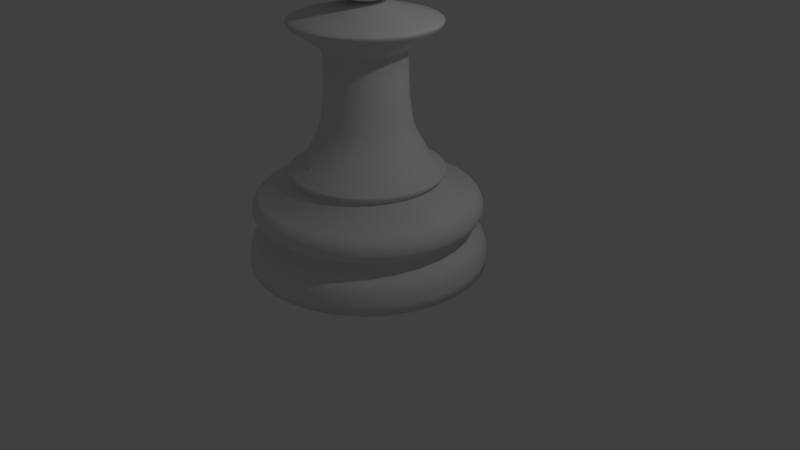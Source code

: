 # Source: pawn.blend  (saved by Blender 2.78.0; exported with 4.5.12 LTS)
import bpy
from mathutils import Matrix  # noqa: F401  (used for matrix-valued properties, if any)

bpy.ops.wm.read_factory_settings(use_empty=True)
scene = bpy.context.scene
scene.name = 'Scene'

# ---- collections
col_collection_1 = bpy.data.collections.new('Collection 1'); scene.collection.children.link(col_collection_1)

# ---- world
world_world = bpy.data.worlds.new('World'); scene.world = world_world
world_world.color = (0.05088, 0.05088, 0.05088)
world_world.use_sun_shadow = False
world_world.sun_shadow_jitter_overblur = 0.0
world_world.cycles.sampling_method = 'MANUAL'

# ---- cameras
cam_camera = bpy.data.cameras.new('Camera')
cam_camera.clip_end = 100.0
cam_camera.lens = 35.0
cam_camera.sensor_width = 32.0
cam_camera.sensor_height = 18.0
cam_camera.ortho_scale = 7.314
cam_camera.dof.focus_distance = 0.0
cam_camera.dof.aperture_fstop = 128.0

# ---- lights
light_lamp = bpy.data.lights.new('Lamp', 'POINT')
light_lamp.transmission_factor = 0.0
light_lamp.cutoff_distance = 30.0
light_lamp.energy = 100.0
light_lamp.shadow_buffer_clip_start = 1.001
light_lamp.shadow_soft_size = 0.1
light_lamp.shadow_maximum_resolution = 0.006
light_lamp.use_absolute_resolution = True

# ---- meshes
me_sphere = bpy.data.meshes.new('Sphere')
me_sphere.from_pydata([(0.03806, 0.1913, 0.9808), (0.07466, 0.3753, 0.9239), (0.1084, 0.5449, 0.8315), (0.1379, 0.6935, 0.7071), (0.1622, 0.8155, 0.5556), (0.1802, 0.9061, 0.3827), (0.1913, 0.9619, 0.1951), (0.1951, 0.9808, 7.55e-08), (0.1913, 0.9619, -0.1951), (0.1802, 0.9061, -0.3827), (0.1622, 0.8155, -0.5556), (0.1379, 0.6935, -0.7071), (0.1084, 0.5449, -0.8315), (0.07466, 0.3753, -0.9239), (0.03806, 0.1913, -0.9808), (0.07466, 0.1802, 0.9808), (0.1464, 0.3536, 0.9239), (0.2126, 0.5133, 0.8315), (0.2706, 0.6533, 0.7071), (0.3182, 0.7682, 0.5556), (0.3536, 0.8536, 0.3827), (0.3753, 0.9061, 0.1951), (0.3827, 0.9239, 7.55e-08), (0.3753, 0.9061, -0.1951), (0.3536, 0.8536, -0.3827), (0.3182, 0.7682, -0.5556), (0.2706, 0.6533, -0.7071), (0.2126, 0.5133, -0.8315), (0.1464, 0.3536, -0.9239), (0.07466, 0.1802, -0.9808), (0.1084, 0.1622, 0.9808), (0.2126, 0.3182, 0.9239), (0.3087, 0.4619, 0.8315), (0.3928, 0.5879, 0.7071), (0.4619, 0.6913, 0.5556), (0.5133, 0.7682, 0.3827), (0.5449, 0.8155, 0.1951), (0.5556, 0.8315, 7.55e-08), (0.5449, 0.8155, -0.1951), (0.5133, 0.7682, -0.3827), (0.4619, 0.6913, -0.5556), (0.3928, 0.5879, -0.7071), (0.3087, 0.4619, -0.8315), (0.2126, 0.3182, -0.9239), (0.1084, 0.1622, -0.9808), (0.1379, 0.1379, 0.9808), (0.2706, 0.2706, 0.9239), (0.3928, 0.3928, 0.8315), (0.5, 0.5, 0.7071), (0.5879, 0.5879, 0.5556), (0.6533, 0.6533, 0.3827), (0.6935, 0.6935, 0.1951), (0.7071, 0.7071, 7.55e-08), (0.6935, 0.6935, -0.1951), (0.6533, 0.6533, -0.3827), (0.5879, 0.5879, -0.5556), (0.5, 0.5, -0.7071), (0.3928, 0.3928, -0.8315), (0.2706, 0.2706, -0.9239), (0.1379, 0.1379, -0.9808), (0.1622, 0.1084, 0.9808), (0.3182, 0.2126, 0.9239), (0.4619, 0.3087, 0.8315), (0.5879, 0.3928, 0.7071), (0.6913, 0.4619, 0.5556), (0.7682, 0.5133, 0.3827), (0.8155, 0.5449, 0.1951), (0.8315, 0.5556, 7.55e-08), (0.8155, 0.5449, -0.1951), (0.7682, 0.5133, -0.3827), (0.6913, 0.4619, -0.5556), (0.5879, 0.3928, -0.7071), (0.4619, 0.3087, -0.8315), (0.3182, 0.2126, -0.9239), (0.1622, 0.1084, -0.9808), (0.1802, 0.07466, 0.9808), (0.3536, 0.1464, 0.9239), (0.5133, 0.2126, 0.8315), (0.6533, 0.2706, 0.7071), (0.7682, 0.3182, 0.5556), (0.8536, 0.3536, 0.3827), (0.9061, 0.3753, 0.1951), (0.9239, 0.3827, 7.55e-08), (0.9061, 0.3753, -0.1951), (0.8536, 0.3536, -0.3827), (0.7682, 0.3182, -0.5556), (0.6533, 0.2706, -0.7071), (0.5133, 0.2126, -0.8315), (0.3536, 0.1464, -0.9239), (0.1802, 0.07466, -0.9808), (0.1913, 0.03806, 0.9808), (0.3753, 0.07466, 0.9239), (0.5449, 0.1084, 0.8315), (0.6935, 0.1379, 0.7071), (0.8155, 0.1622, 0.5556), (0.9061, 0.1802, 0.3827), (0.9619, 0.1913, 0.1951), (0.9808, 0.1951, 7.55e-08), (0.9619, 0.1913, -0.1951), (0.9061, 0.1802, -0.3827), (0.8155, 0.1622, -0.5556), (0.6935, 0.1379, -0.7071), (0.5449, 0.1084, -0.8315), (0.3753, 0.07466, -0.9239), (0.1913, 0.03806, -0.9808), (0.1951, -3.266e-07, 0.9808), (0.3827, -3.192e-07, 0.9239), (0.5556, -3.117e-07, 0.8315), (0.7071, -3.192e-07, 0.7071), (0.8315, -3.341e-07, 0.5556), (0.9239, -2.745e-07, 0.3827), (0.9808, -3.937e-07, 0.1951), (1.0, -3.788e-07, 7.55e-08), (0.9808, -3.937e-07, -0.1951), (0.9239, -2.298e-07, -0.3827), (0.8315, -3.341e-07, -0.5556), (0.7071, -3.192e-07, -0.7071), (0.5556, -3.415e-07, -0.8315), (0.3827, -3.043e-07, -0.9239), (0.1951, -3.08e-07, -0.9808), (0.1913, -0.03806, 0.9808), (0.3753, -0.07466, 0.9239), (0.5449, -0.1084, 0.8315), (0.6935, -0.138, 0.7071), (0.8155, -0.1622, 0.5556), (0.9061, -0.1802, 0.3827), (0.9619, -0.1913, 0.1951), (0.9808, -0.1951, 7.55e-08), (0.9619, -0.1913, -0.1951), (0.9061, -0.1802, -0.3827), (0.8155, -0.1622, -0.5556), (0.6935, -0.138, -0.7071), (0.5449, -0.1084, -0.8315), (0.3753, -0.07466, -0.9239), (0.1913, -0.03806, -0.9808), (0.1802, -0.07466, 0.9808), (0.3536, -0.1464, 0.9239), (0.5133, -0.2126, 0.8315), (0.6533, -0.2706, 0.7071), (0.7682, -0.3182, 0.5556), (0.8536, -0.3536, 0.3827), (0.9061, -0.3753, 0.1951), (0.9239, -0.3827, 7.55e-08), (0.9061, -0.3753, -0.1951), (0.8536, -0.3536, -0.3827), (0.7682, -0.3182, -0.5556), (0.6533, -0.2706, -0.7071), (0.5133, -0.2126, -0.8315), (0.3536, -0.1464, -0.9239), (0.1802, -0.07466, -0.9808), (0.1622, -0.1084, 0.9808), (0.3182, -0.2126, 0.9239), (0.4619, -0.3087, 0.8315), (0.5879, -0.3928, 0.7071), (0.6913, -0.4619, 0.5556), (0.7682, -0.5133, 0.3827), (0.8155, -0.5449, 0.1951), (0.8315, -0.5556, 7.55e-08), (0.8155, -0.5449, -0.1951), (0.7682, -0.5133, -0.3827), (0.6913, -0.4619, -0.5556), (0.5879, -0.3928, -0.7071), (0.4619, -0.3087, -0.8315), (0.3182, -0.2126, -0.9239), (0.1622, -0.1084, -0.9808), (0.1379, -0.138, 0.9808), (0.2706, -0.2706, 0.9239), (0.3928, -0.3928, 0.8315), (0.5, -0.5, 0.7071), (0.5879, -0.5879, 0.5556), (0.6533, -0.6533, 0.3827), (0.6935, -0.6935, 0.1951), (0.7071, -0.7071, 7.55e-08), (0.6935, -0.6935, -0.1951), (0.6533, -0.6533, -0.3827), (0.5879, -0.5879, -0.5556), (0.5, -0.5, -0.7071), (0.3928, -0.3928, -0.8315), (0.2706, -0.2706, -0.9239), (0.1379, -0.138, -0.9808), (0.1084, -0.1622, 0.9808), (0.2126, -0.3182, 0.9239), (0.3087, -0.4619, 0.8315), (0.3928, -0.5879, 0.7071), (0.4619, -0.6913, 0.5556), (0.5133, -0.7682, 0.3827), (0.5449, -0.8155, 0.1951), (0.5556, -0.8315, 7.55e-08), (0.5449, -0.8155, -0.1951), (0.5133, -0.7682, -0.3827), (0.4619, -0.6913, -0.5556), (0.3928, -0.5879, -0.7071), (0.3087, -0.4619, -0.8315), (0.2126, -0.3182, -0.9239), (0.1084, -0.1622, -0.9808), (0.07466, -0.1802, 0.9808), (0.1464, -0.3536, 0.9239), (0.2126, -0.5133, 0.8315), (0.2706, -0.6533, 0.7071), (0.3182, -0.7682, 0.5556), (0.3536, -0.8536, 0.3827), (0.3753, -0.9061, 0.1951), (0.3827, -0.9239, 7.55e-08), (0.3753, -0.9061, -0.1951), (0.3536, -0.8536, -0.3827), (0.3182, -0.7682, -0.5556), (0.2706, -0.6533, -0.7071), (0.2126, -0.5133, -0.8315), (0.1464, -0.3536, -0.9239), (0.07466, -0.1802, -0.9808), (0.03806, -0.1913, 0.9808), (0.07466, -0.3753, 0.9239), (0.1084, -0.5449, 0.8315), (0.1379, -0.6935, 0.7071), (0.1622, -0.8155, 0.5556), (0.1802, -0.9061, 0.3827), (0.1913, -0.9619, 0.1951), (0.1951, -0.9808, 7.55e-08), (0.1913, -0.9619, -0.1951), (0.1802, -0.9061, -0.3827), (0.1622, -0.8155, -0.5556), (0.1379, -0.6935, -0.7071), (0.1084, -0.5449, -0.8315), (0.07466, -0.3753, -0.9239), (0.03806, -0.1913, -0.9808), (-7.212e-09, -0.1951, 0.9808), (4.122e-08, -0.3827, 0.9239), (2.632e-08, -0.5556, 0.8315), (-2.584e-08, -0.7071, 0.7071), (-8.544e-08, -0.8315, 0.5556), (6.357e-08, -0.9239, 0.3827), (-8.544e-08, -0.9808, 0.1951), (-1.003e-07, -1.0, 7.55e-08), (-8.544e-08, -0.9808, -0.1951), (6.357e-08, -0.9239, -0.3827), (-8.544e-08, -0.8315, -0.5556), (-2.584e-08, -0.7071, -0.7071), (-1.094e-08, -0.5556, -0.8315), (3.964e-09, -0.3827, -0.9239), (3.964e-09, -0.1951, -0.9808), (-0.03806, -0.1913, 0.9808), (-0.07466, -0.3753, 0.9239), (-0.1084, -0.5449, 0.8315), (-0.1379, -0.6935, 0.7071), (-0.1622, -0.8155, 0.5556), (-0.1802, -0.9061, 0.3827), (-0.1913, -0.9619, 0.1951), (-0.1951, -0.9808, 7.55e-08), (-0.1913, -0.9619, -0.1951), (-0.1802, -0.9061, -0.3827), (-0.1622, -0.8155, -0.5556), (-0.1379, -0.6935, -0.7071), (-0.1084, -0.5449, -0.8315), (-0.07466, -0.3753, -0.9239), (-0.03806, -0.1913, -0.9808), (-1.247e-07, -6.269e-07, 1.0), (-0.07466, -0.1802, 0.9808), (-0.1464, -0.3536, 0.9239), (-0.2126, -0.5133, 0.8315), (-0.2706, -0.6533, 0.7071), (-0.3182, -0.7682, 0.5556), (-0.3536, -0.8536, 0.3827), (-0.3753, -0.9061, 0.1951), (-0.3827, -0.9239, 7.55e-08), (-0.3753, -0.9061, -0.1951), (-0.3536, -0.8536, -0.3827), (-0.3182, -0.7682, -0.5556), (-0.2706, -0.6533, -0.7071), (-0.2126, -0.5133, -0.8315), (-0.1464, -0.3536, -0.9239), (-0.07466, -0.1802, -0.9808), (-0.1084, -0.1622, 0.9808), (-0.2126, -0.3182, 0.9239), (-0.3087, -0.4619, 0.8315), (-0.3928, -0.5879, 0.7071), (-0.4619, -0.6913, 0.5556), (-0.5133, -0.7682, 0.3827), (-0.5449, -0.8155, 0.1951), (-0.5556, -0.8315, 7.55e-08), (-0.5449, -0.8155, -0.1951), (-0.5133, -0.7682, -0.3827), (-0.4619, -0.6913, -0.5556), (-0.3928, -0.5879, -0.7071), (-0.3087, -0.4619, -0.8315), (-0.2126, -0.3182, -0.9239), (-0.1084, -0.1622, -0.9808), (-0.1379, -0.138, 0.9808), (-0.2706, -0.2706, 0.9239), (-0.3928, -0.3928, 0.8315), (-0.5, -0.5, 0.7071), (-0.5879, -0.5879, 0.5556), (-0.6533, -0.6533, 0.3827), (-0.6935, -0.6935, 0.1951), (-0.7071, -0.7071, 7.55e-08), (-0.6935, -0.6935, -0.1951), (-0.6533, -0.6533, -0.3827), (-0.5879, -0.5879, -0.5556), (-0.5, -0.5, -0.7071), (-0.3928, -0.3928, -0.8315), (-0.2706, -0.2706, -0.9239), (-0.1379, -0.1379, -0.9808), (-0.1622, -0.1084, 0.9808), (-0.3182, -0.2126, 0.9239), (-0.4619, -0.3087, 0.8315), (-0.5879, -0.3928, 0.7071), (-0.6913, -0.4619, 0.5556), (-0.7682, -0.5133, 0.3827), (-0.8155, -0.5449, 0.1951), (-0.8315, -0.5556, 7.55e-08), (-0.8155, -0.5449, -0.1951), (-0.7682, -0.5133, -0.3827), (-0.6913, -0.4619, -0.5556), (-0.5879, -0.3928, -0.7071), (-0.4619, -0.3087, -0.8315), (-0.3182, -0.2126, -0.9239), (-0.1622, -0.1084, -0.9808), (-0.1802, -0.07466, 0.9808), (-0.3536, -0.1464, 0.9239), (-0.5133, -0.2126, 0.8315), (-0.6533, -0.2706, 0.7071), (-0.7682, -0.3182, 0.5556), (-0.8536, -0.3536, 0.3827), (-0.9061, -0.3753, 0.1951), (-0.9239, -0.3827, 7.55e-08), (-0.9061, -0.3753, -0.1951), (-0.8536, -0.3536, -0.3827), (-0.7682, -0.3182, -0.5556), (-0.6533, -0.2706, -0.7071), (-0.5133, -0.2126, -0.8315), (-0.3536, -0.1464, -0.9239), (-0.1802, -0.07466, -0.9808), (-0.1913, -0.03806, 0.9808), (-0.3753, -0.07466, 0.9239), (-0.5449, -0.1084, 0.8315), (-0.6935, -0.1379, 0.7071), (-0.8155, -0.1622, 0.5556), (-0.9061, -0.1802, 0.3827), (-0.9619, -0.1913, 0.1951), (-0.9808, -0.1951, 7.55e-08), (-0.9619, -0.1913, -0.1951), (-0.9061, -0.1802, -0.3827), (-0.8155, -0.1622, -0.5556), (-0.6935, -0.1379, -0.7071), (-0.5449, -0.1084, -0.8315), (-0.3753, -0.07466, -0.9239), (-0.1913, -0.03806, -0.9808), (-0.1951, -3.117e-07, 0.9808), (-0.3827, -2.819e-07, 0.9239), (-0.5556, -2.819e-07, 0.8315), (-0.7071, -1.851e-07, 0.7071), (-0.8315, -1.404e-07, 0.5556), (-0.9239, -3.192e-07, 0.3827), (-0.9808, -9.567e-08, 0.1951), (-1.0, -1.404e-07, 7.55e-08), (-0.9808, -9.567e-08, -0.1951), (-0.9239, -3.192e-07, -0.3827), (-0.8315, -1.404e-07, -0.5556), (-0.7071, -1.851e-07, -0.7071), (-0.5556, -2.596e-07, -0.8315), (-0.3827, -2.521e-07, -0.9239), (-0.1951, -3.155e-07, -0.9808), (-0.1913, 0.03806, 0.9808), (-0.3753, 0.07466, 0.9239), (-0.5449, 0.1084, 0.8315), (-0.6935, 0.1379, 0.7071), (-0.8155, 0.1622, 0.5556), (-0.9061, 0.1802, 0.3827), (-0.9619, 0.1913, 0.1951), (-0.9808, 0.1951, 7.55e-08), (-0.9619, 0.1913, -0.1951), (-0.9061, 0.1802, -0.3827), (-0.8155, 0.1622, -0.5556), (-0.6935, 0.1379, -0.7071), (-0.5449, 0.1084, -0.8315), (-0.3753, 0.07466, -0.9239), (-0.1913, 0.03806, -0.9808), (-0.1802, 0.07466, 0.9808), (-0.3536, 0.1464, 0.9239), (-0.5133, 0.2126, 0.8315), (-0.6533, 0.2706, 0.7071), (-0.7682, 0.3182, 0.5556), (-0.8536, 0.3536, 0.3827), (-0.9061, 0.3753, 0.1951), (-0.9239, 0.3827, 7.55e-08), (-0.9061, 0.3753, -0.1951), (-0.8536, 0.3536, -0.3827), (-0.7682, 0.3182, -0.5556), (-0.6533, 0.2706, -0.7071), (-0.5133, 0.2126, -0.8315), (-0.3536, 0.1464, -0.9239), (-0.1802, 0.07466, -0.9808), (-0.1622, 0.1084, 0.9808), (-0.3182, 0.2126, 0.9239), (-0.4619, 0.3087, 0.8315), (-0.5879, 0.3928, 0.7071), (-0.6913, 0.4619, 0.5556), (-0.7682, 0.5133, 0.3827), (-0.8155, 0.5449, 0.1951), (-0.8315, 0.5556, 7.55e-08), (-0.8155, 0.5449, -0.1951), (-0.7682, 0.5133, -0.3827), (-0.6913, 0.4619, -0.5556), (-0.5879, 0.3928, -0.7071), (-0.4619, 0.3087, -0.8315), (-0.3182, 0.2126, -0.9239), (-0.1622, 0.1084, -0.9808), (-0.1379, 0.1379, 0.9808), (-0.2706, 0.2706, 0.9239), (-0.3928, 0.3928, 0.8315), (-0.5, 0.5, 0.7071), (-0.5879, 0.5879, 0.5556), (-0.6533, 0.6533, 0.3827), (-0.6935, 0.6935, 0.1951), (-0.7071, 0.7071, 7.55e-08), (-0.6935, 0.6935, -0.1951), (-0.6533, 0.6533, -0.3827), (-0.5879, 0.5879, -0.5556), (-0.5, 0.5, -0.7071), (-0.3928, 0.3928, -0.8315), (-0.2706, 0.2706, -0.9239), (-0.1379, 0.1379, -0.9808), (-0.1084, 0.1622, 0.9808), (-0.2126, 0.3182, 0.9239), (-0.3087, 0.4619, 0.8315), (-0.3928, 0.5879, 0.7071), (-0.4619, 0.6913, 0.5556), (-0.5133, 0.7682, 0.3827), (-0.5449, 0.8155, 0.1951), (-0.5556, 0.8315, 7.55e-08), (-0.5449, 0.8155, -0.1951), (-0.5133, 0.7682, -0.3827), (-0.4619, 0.6913, -0.5556), (-0.3928, 0.5879, -0.7071), (-0.3087, 0.4619, -0.8315), (-0.2126, 0.3182, -0.9239), (-0.1084, 0.1622, -0.9808), (-0.07466, 0.1802, 0.9808), (-0.1464, 0.3536, 0.9239), (-0.2126, 0.5133, 0.8315), (-0.2706, 0.6533, 0.7071), (-0.3182, 0.7682, 0.5556), (-0.3536, 0.8536, 0.3827), (-0.3753, 0.9061, 0.1951), (-0.3827, 0.9239, 7.55e-08), (-0.3753, 0.9061, -0.1951), (-0.3536, 0.8536, -0.3827), (-0.3182, 0.7682, -0.5556), (-0.2706, 0.6533, -0.7071), (-0.2126, 0.5133, -0.8315), (-0.1464, 0.3536, -0.9239), (-0.07466, 0.1802, -0.9808), (-0.03806, 0.1913, 0.9808), (-0.07466, 0.3753, 0.9239), (-0.1084, 0.5449, 0.8315), (-0.1379, 0.6935, 0.7071), (-0.1622, 0.8155, 0.5556), (-0.1802, 0.9061, 0.3827), (-0.1913, 0.9619, 0.1951), (-0.1951, 0.9808, 7.55e-08), (-0.1913, 0.9619, -0.1951), (-0.1802, 0.9061, -0.3827), (-0.1622, 0.8155, -0.5556), (-0.1379, 0.6935, -0.7071), (-0.1084, 0.5449, -0.8315), (-0.07466, 0.3753, -0.9239), (-0.03806, 0.1913, -0.9808), (3.749e-08, 0.1951, 0.9808), (7.847e-08, 0.3827, 0.9239), (1.083e-07, 0.5556, 0.8315), (1.53e-07, 0.7071, 0.7071), (2.722e-07, 0.8315, 0.5556), (6.357e-08, 0.9239, 0.3827), (2.573e-07, 0.9808, 0.1951), (2.722e-07, 1.0, 7.55e-08), (2.573e-07, 0.9808, -0.1951), (6.357e-08, 0.9239, -0.3827), (2.722e-07, 0.8315, -0.5556), (1.53e-07, 0.7071, -0.7071), (1.232e-07, 0.5556, -0.8315), (7.847e-08, 0.3827, -0.9239), (1.514e-08, 0.1951, -0.9808), (0.0, 2.025, -5.354), (1.133e-07, 1.065, -3.562), (0.395, 1.986, -5.354), (0.2077, 1.044, -3.562), (0.7749, 1.871, -5.354), (0.4075, 0.9838, -3.562), (1.125, 1.684, -5.354), (0.5916, 0.8854, -3.562), (1.432, 1.432, -5.354), (0.753, 0.753, -3.562), (1.684, 1.125, -5.354), (0.8854, 0.5916, -3.562), (1.871, 0.7749, -5.354), (0.9838, 0.4075, -3.562), (1.986, 0.395, -5.354), (1.044, 0.2077, -3.562), (2.025, 1.529e-07, -5.354), (1.065, 3.999e-07, -3.562), (1.986, -0.395, -5.354), (1.044, -0.2077, -3.562), (1.871, -0.7749, -5.354), (0.9838, -0.4075, -3.562), (1.684, -1.125, -5.354), (0.8854, -0.5916, -3.562), (1.432, -1.432, -5.354), (0.753, -0.753, -3.562), (1.125, -1.684, -5.354), (0.5916, -0.8854, -3.562), (0.7749, -1.871, -5.354), (0.4075, -0.9838, -3.562), (0.395, -1.986, -5.354), (0.2077, -1.044, -3.562), (-6.598e-07, -2.025, -5.354), (-2.337e-07, -1.065, -3.562), (-0.395, -1.986, -5.354), (-0.2077, -1.044, -3.562), (-0.7749, -1.871, -5.354), (-0.4075, -0.9838, -3.562), (-1.125, -1.684, -5.354), (-0.5916, -0.8854, -3.562), (-1.432, -1.432, -5.354), (-0.753, -0.753, -3.562), (-1.684, -1.125, -5.354), (-0.8854, -0.5916, -3.562), (-1.871, -0.7749, -5.354), (-0.9838, -0.4075, -3.562), (-1.986, -0.395, -5.354), (-1.044, -0.2077, -3.562), (-2.025, 1.955e-06, -5.354), (-1.065, 1.348e-06, -3.562), (-1.986, 0.395, -5.354), (-1.044, 0.2077, -3.562), (-1.871, 0.7749, -5.354), (-0.9838, 0.4075, -3.562), (-1.684, 1.125, -5.354), (-0.8854, 0.5916, -3.562), (-1.432, 1.432, -5.354), (-0.753, 0.753, -3.562), (-1.125, 1.684, -5.354), (-0.5916, 0.8854, -3.562), (-0.7749, 1.871, -5.354), (-0.4075, 0.9838, -3.562), (-0.395, 1.986, -5.354), (-0.2077, 1.044, -3.562), (2.88e-08, 1.762, -4.766), (0.0, 2.025, -5.193), (2.122e-09, 2.007, -5.051), (0.395, 1.986, -5.193), (0.3438, 1.728, -4.766), (0.3915, 1.968, -5.051), (0.7749, 1.871, -5.193), (0.6744, 1.628, -4.766), (0.768, 1.854, -5.051), (1.125, 1.684, -5.193), (0.979, 1.465, -4.766), (1.115, 1.669, -5.051), (1.432, 1.432, -5.193), (1.246, 1.246, -4.766), (1.419, 1.419, -5.051), (1.684, 1.125, -5.193), (1.465, 0.979, -4.766), (1.669, 1.115, -5.051), (1.871, 0.7749, -5.193), (1.628, 0.6744, -4.766), (1.854, 0.768, -5.051), (1.986, 0.395, -5.193), (1.728, 0.3438, -4.766), (1.968, 0.3915, -5.051), (2.025, 1.529e-07, -5.193), (1.762, 2.224e-07, -4.766), (2.007, 1.576e-07, -5.051), (1.986, -0.395, -5.193), (1.728, -0.3438, -4.766), (1.968, -0.3915, -5.051), (1.871, -0.7749, -5.193), (1.628, -0.6744, -4.766), (1.854, -0.768, -5.051), (1.684, -1.125, -5.193), (1.465, -0.979, -4.766), (1.669, -1.115, -5.051), (1.432, -1.432, -5.193), (1.246, -1.246, -4.766), (1.419, -1.419, -5.051), (1.125, -1.684, -5.193), (0.979, -1.465, -4.766), (1.115, -1.669, -5.051), (0.7749, -1.871, -5.193), (0.6744, -1.628, -4.766), (0.768, -1.854, -5.051), (0.395, -1.986, -5.193), (0.3438, -1.728, -4.766), (0.3915, -1.968, -5.051), (-6.598e-07, -2.025, -5.193), (-5.454e-07, -1.762, -4.766), (-6.518e-07, -2.007, -5.051), (-0.395, -1.986, -5.193), (-0.3438, -1.728, -4.766), (-0.3915, -1.968, -5.051), (-0.7749, -1.871, -5.193), (-0.6744, -1.628, -4.766), (-0.768, -1.854, -5.051), (-1.125, -1.684, -5.193), (-0.979, -1.465, -4.766), (-1.115, -1.669, -5.051), (-1.432, -1.432, -5.193), (-1.246, -1.246, -4.766), (-1.419, -1.419, -5.051), (-1.684, -1.125, -5.193), (-1.465, -0.979, -4.766), (-1.669, -1.115, -5.051), (-1.871, -0.7749, -5.193), (-1.628, -0.6744, -4.766), (-1.854, -0.768, -5.051), (-1.986, -0.395, -5.193), (-1.728, -0.3438, -4.766), (-1.968, -0.3915, -5.051), (-2.025, 1.955e-06, -5.193), (-1.762, 1.791e-06, -4.766), (-2.007, 1.944e-06, -5.051), (-1.986, 0.395, -5.193), (-1.728, 0.3438, -4.766), (-1.968, 0.3915, -5.051), (-1.871, 0.7749, -5.193), (-1.628, 0.6744, -4.766), (-1.854, 0.768, -5.051), (-1.684, 1.125, -5.193), (-1.465, 0.979, -4.766), (-1.669, 1.115, -5.051), (-1.432, 1.432, -5.193), (-1.246, 1.246, -4.766), (-1.419, 1.419, -5.051), (-1.125, 1.684, -5.193), (-0.979, 1.465, -4.766), (-1.115, 1.669, -5.051), (-0.7749, 1.871, -5.193), (-0.6744, 1.628, -4.766), (-0.768, 1.854, -5.051), (-0.395, 1.986, -5.193), (-0.3438, 1.728, -4.766), (-0.3915, 1.968, -5.051), (2.594e-08, 1.805, -4.116), (1.729e-08, 1.881, -4.185), (1.131e-08, 1.928, -4.278), (1.021e-08, 1.939, -4.382), (0.3521, 1.77, -4.116), (0.3784, 1.902, -4.382), (0.3761, 1.891, -4.278), (0.3669, 1.844, -4.185), (0.6907, 1.668, -4.116), (0.7422, 1.792, -4.382), (0.7378, 1.781, -4.278), (0.7197, 1.737, -4.185), (1.003, 1.501, -4.116), (1.077, 1.613, -4.382), (1.071, 1.603, -4.278), (1.045, 1.564, -4.185), (1.276, 1.276, -4.116), (1.371, 1.371, -4.382), (1.363, 1.363, -4.278), (1.33, 1.33, -4.185), (1.501, 1.003, -4.116), (1.613, 1.077, -4.382), (1.603, 1.071, -4.278), (1.564, 1.045, -4.185), (1.668, 0.6907, -4.116), (1.792, 0.7422, -4.382), (1.781, 0.7378, -4.278), (1.737, 0.7197, -4.185), (1.77, 0.3521, -4.116), (1.902, 0.3784, -4.382), (1.891, 0.3761, -4.278), (1.844, 0.3669, -4.185), (1.805, 2.095e-07, -4.116), (1.939, 1.749e-07, -4.382), (1.928, 1.779e-07, -4.278), (1.881, 1.9e-07, -4.185), (1.77, -0.3521, -4.116), (1.902, -0.3784, -4.382), (1.891, -0.3761, -4.278), (1.844, -0.3669, -4.185), (1.668, -0.6907, -4.116), (1.792, -0.7422, -4.382), (1.781, -0.7378, -4.278), (1.737, -0.7197, -4.185), (1.501, -1.003, -4.116), (1.613, -1.077, -4.382), (1.603, -1.071, -4.278), (1.564, -1.045, -4.185), (1.276, -1.276, -4.116), (1.371, -1.371, -4.382), (1.363, -1.363, -4.278), (1.33, -1.33, -4.185), (1.003, -1.501, -4.116), (1.077, -1.613, -4.382), (1.071, -1.603, -4.278), (1.045, -1.564, -4.185), (0.6907, -1.668, -4.116), (0.7422, -1.792, -4.382), (0.7378, -1.781, -4.278), (0.7197, -1.737, -4.185), (0.3521, -1.77, -4.116), (0.3784, -1.902, -4.382), (0.3761, -1.891, -4.278), (0.3669, -1.844, -4.185), (-5.622e-07, -1.805, -4.116), (-6.218e-07, -1.939, -4.382), (-6.17e-07, -1.928, -4.278), (-5.958e-07, -1.881, -4.185), (-0.3521, -1.77, -4.116), (-0.3784, -1.902, -4.382), (-0.3761, -1.891, -4.278), (-0.3669, -1.844, -4.185), (-0.6907, -1.668, -4.116), (-0.7422, -1.792, -4.382), (-0.7378, -1.781, -4.278), (-0.7197, -1.737, -4.185), (-1.003, -1.501, -4.116), (-1.077, -1.613, -4.382), (-1.071, -1.603, -4.278), (-1.045, -1.564, -4.185), (-1.276, -1.276, -4.116), (-1.371, -1.371, -4.382), (-1.363, -1.363, -4.278), (-1.33, -1.33, -4.185), (-1.501, -1.003, -4.116), (-1.613, -1.077, -4.382), (-1.603, -1.071, -4.278), (-1.564, -1.045, -4.185), (-1.668, -0.6907, -4.116), (-1.792, -0.7422, -4.382), (-1.781, -0.7378, -4.278), (-1.737, -0.7197, -4.185), (-1.77, -0.3521, -4.116), (-1.902, -0.3784, -4.382), (-1.891, -0.3761, -4.278), (-1.844, -0.3669, -4.185), (-1.805, 1.816e-06, -4.116), (-1.939, 1.901e-06, -4.382), (-1.928, 1.894e-06, -4.278), (-1.881, 1.864e-06, -4.185), (-1.77, 0.3521, -4.116), (-1.902, 0.3784, -4.382), (-1.891, 0.3761, -4.278), (-1.844, 0.3669, -4.185), (-1.668, 0.6907, -4.116), (-1.792, 0.7422, -4.382), (-1.781, 0.7378, -4.278), (-1.737, 0.7197, -4.185), (-1.501, 1.003, -4.116), (-1.613, 1.077, -4.382), (-1.603, 1.071, -4.278), (-1.564, 1.045, -4.185), (-1.276, 1.276, -4.116), (-1.371, 1.371, -4.382), (-1.363, 1.363, -4.278), (-1.33, 1.33, -4.185), (-1.003, 1.501, -4.116), (-1.077, 1.613, -4.382), (-1.071, 1.603, -4.278), (-1.045, 1.564, -4.185), (-0.6907, 1.668, -4.116), (-0.7422, 1.792, -4.382), (-0.7378, 1.781, -4.278), (-0.7197, 1.737, -4.185), (-0.3521, 1.77, -4.116), (-0.3784, 1.902, -4.382), (-0.3761, 1.891, -4.278), (-0.3669, 1.844, -4.185), (8.736e-08, 1.285, -3.782), (0.2506, 1.26, -3.782), (0.4916, 1.187, -3.782), (0.7137, 1.068, -3.782), (0.9083, 0.9083, -3.782), (1.068, 0.7137, -3.782), (1.187, 0.4916, -3.782), (1.26, 0.2506, -3.782), (1.285, 3.427e-07, -3.782), (1.26, -0.2506, -3.782), (1.187, -0.4916, -3.782), (1.068, -0.7137, -3.782), (0.9083, -0.9083, -3.782), (0.7137, -1.068, -3.782), (0.4916, -1.187, -3.782), (0.2506, -1.26, -3.782), (-3.312e-07, -1.285, -3.782), (-0.2506, -1.26, -3.782), (-0.4916, -1.187, -3.782), (-0.7137, -1.068, -3.782), (-0.9083, -0.9083, -3.782), (-1.068, -0.7137, -3.782), (-1.187, -0.4916, -3.782), (-1.26, -0.2506, -3.782), (-1.285, 1.486e-06, -3.782), (-1.26, 0.2506, -3.782), (-1.187, 0.4916, -3.782), (-1.068, 0.7137, -3.782), (-0.9083, 0.9083, -3.782), (-0.7137, 1.068, -3.782), (-0.4916, 1.187, -3.782), (-0.2506, 1.26, -3.782), (8.523e-08, 1.292, -3.698), (8.345e-08, 1.309, -3.732), (0.2554, 1.284, -3.732), (0.2521, 1.267, -3.698), (0.5009, 1.209, -3.732), (0.4945, 1.194, -3.698), (0.7272, 1.088, -3.732), (0.7179, 1.074, -3.698), (0.9256, 0.9256, -3.732), (0.9137, 0.9137, -3.698), (1.088, 0.7272, -3.732), (1.074, 0.7179, -3.698), (1.209, 0.5009, -3.732), (1.194, 0.4945, -3.698), (1.284, 0.2554, -3.732), (1.267, 0.2521, -3.698), (1.309, 3.379e-07, -3.732), (1.292, 3.423e-07, -3.698), (1.284, -0.2554, -3.732), (1.267, -0.2521, -3.698), (1.209, -0.5009, -3.732), (1.194, -0.4945, -3.698), (1.088, -0.7272, -3.732), (1.074, -0.7179, -3.698), (0.9256, -0.9256, -3.732), (0.9137, -0.9137, -3.698), (0.7272, -1.088, -3.732), (0.7179, -1.074, -3.698), (0.5009, -1.209, -3.732), (0.4945, -1.194, -3.698), (0.2554, -1.284, -3.732), (0.2521, -1.267, -3.698), (-3.431e-07, -1.309, -3.732), (-3.358e-07, -1.292, -3.698), (-0.2554, -1.284, -3.732), (-0.2521, -1.267, -3.698), (-0.5009, -1.209, -3.732), (-0.4945, -1.194, -3.698), (-0.7272, -1.088, -3.732), (-0.7179, -1.074, -3.698), (-0.9256, -0.9256, -3.732), (-0.9137, -0.9137, -3.698), (-1.088, -0.7272, -3.732), (-1.074, -0.7179, -3.698), (-1.209, -0.5009, -3.732), (-1.194, -0.4945, -3.698), (-1.284, -0.2554, -3.732), (-1.267, -0.2521, -3.698), (-1.309, 1.503e-06, -3.732), (-1.292, 1.492e-06, -3.698), (-1.284, 0.2554, -3.732), (-1.267, 0.2521, -3.698), (-1.209, 0.5009, -3.732), (-1.194, 0.4945, -3.698), (-1.088, 0.7272, -3.732), (-1.074, 0.7179, -3.698), (-0.9256, 0.9256, -3.732), (-0.9137, 0.9137, -3.698), (-0.7272, 1.088, -3.732), (-0.7179, 1.074, -3.698), (-0.5009, 1.209, -3.732), (-0.4945, 1.194, -3.698), (-0.2554, 1.284, -3.732), (-0.2521, 1.267, -3.698), (3.747e-08, 1.694, -4.617), (3.571e-08, 1.708, -4.722), (3.93e-08, 1.68, -4.672), (0.3332, 1.675, -4.722), (0.3306, 1.662, -4.617), (0.3278, 1.648, -4.672), (0.6536, 1.578, -4.722), (0.6484, 1.565, -4.617), (0.643, 1.552, -4.672), (0.9488, 1.42, -4.722), (0.9414, 1.409, -4.617), (0.9335, 1.397, -4.672), (1.208, 1.208, -4.722), (1.198, 1.198, -4.617), (1.188, 1.188, -4.672), (1.42, 0.9488, -4.722), (1.409, 0.9414, -4.617), (1.397, 0.9335, -4.672), (1.578, 0.6536, -4.722), (1.565, 0.6484, -4.617), (1.552, 0.643, -4.672), (1.675, 0.3332, -4.722), (1.662, 0.3306, -4.617), (1.648, 0.3278, -4.672), (1.708, 2.357e-07, -4.722), (1.694, 2.389e-07, -4.617), (1.68, 2.424e-07, -4.672), (1.675, -0.3332, -4.722), (1.662, -0.3306, -4.617), (1.648, -0.3278, -4.672), (1.578, -0.6536, -4.722), (1.565, -0.6484, -4.617), (1.552, -0.643, -4.672), (1.42, -0.9488, -4.722), (1.409, -0.9414, -4.617), (1.397, -0.9335, -4.672), (1.208, -1.208, -4.722), (1.198, -1.198, -4.617), (1.188, -1.188, -4.672), (0.9488, -1.42, -4.722), (0.9414, -1.409, -4.617), (0.9335, -1.397, -4.672), (0.6536, -1.578, -4.722), (0.6484, -1.565, -4.617), (0.643, -1.552, -4.672), (0.3332, -1.675, -4.722), (0.3306, -1.662, -4.617), (0.3278, -1.648, -4.672), (-5.208e-07, -1.708, -4.722), (-5.147e-07, -1.694, -4.617), (-5.082e-07, -1.68, -4.672), (-0.3332, -1.675, -4.722), (-0.3306, -1.662, -4.617), (-0.3278, -1.648, -4.672), (-0.6536, -1.578, -4.722), (-0.6484, -1.565, -4.617), (-0.643, -1.552, -4.672), (-0.9488, -1.42, -4.722), (-0.9414, -1.409, -4.617), (-0.9335, -1.397, -4.672), (-1.208, -1.208, -4.722), (-1.198, -1.198, -4.617), (-1.188, -1.188, -4.672), (-1.42, -0.9488, -4.722), (-1.409, -0.9414, -4.617), (-1.397, -0.9335, -4.672), (-1.578, -0.6536, -4.722), (-1.565, -0.6484, -4.617), (-1.552, -0.643, -4.672), (-1.675, -0.3332, -4.722), (-1.662, -0.3306, -4.617), (-1.648, -0.3278, -4.672), (-1.708, 1.756e-06, -4.722), (-1.694, 1.747e-06, -4.617), (-1.68, 1.738e-06, -4.672), (-1.675, 0.3332, -4.722), (-1.662, 0.3306, -4.617), (-1.648, 0.3278, -4.672), (-1.578, 0.6536, -4.722), (-1.565, 0.6484, -4.617), (-1.552, 0.643, -4.672), (-1.42, 0.9488, -4.722), (-1.409, 0.9414, -4.617), (-1.397, 0.9335, -4.672), (-1.208, 1.208, -4.722), (-1.198, 1.198, -4.617), (-1.188, 1.188, -4.672), (-0.9488, 1.42, -4.722), (-0.9414, 1.409, -4.617), (-0.9335, 1.397, -4.672), (-0.6535, 1.578, -4.722), (-0.6484, 1.565, -4.617), (-0.643, 1.552, -4.672), (-0.3332, 1.675, -4.722), (-0.3306, 1.662, -4.617), (-0.3278, 1.648, -4.672), (8.711e-08, 1.236, -3.808), (8.4e-08, 1.236, -3.837), (0.2411, 1.212, -3.837), (0.2411, 1.212, -3.808), (0.473, 1.142, -3.837), (0.4729, 1.142, -3.808), (0.6867, 1.028, -3.837), (0.6865, 1.027, -3.808), (0.874, 0.874, -3.837), (0.8737, 0.8737, -3.808), (1.028, 0.6867, -3.837), (1.027, 0.6865, -3.808), (1.142, 0.473, -3.837), (1.142, 0.4729, -3.808), (1.212, 0.2411, -3.837), (1.212, 0.2411, -3.808), (1.236, 3.558e-07, -3.837), (1.236, 3.557e-07, -3.808), (1.212, -0.2411, -3.837), (1.212, -0.2411, -3.808), (1.142, -0.473, -3.837), (1.142, -0.4729, -3.808), (1.028, -0.6867, -3.837), (1.027, -0.6865, -3.808), (0.874, -0.874, -3.837), (0.8737, -0.8737, -3.808), (0.6867, -1.028, -3.837), (0.6865, -1.027, -3.808), (0.473, -1.142, -3.837), (0.4729, -1.142, -3.808), (0.2411, -1.212, -3.837), (0.2411, -1.212, -3.808), (-3.188e-07, -1.236, -3.837), (-3.155e-07, -1.236, -3.808), (-0.2411, -1.212, -3.837), (-0.2411, -1.212, -3.808), (-0.473, -1.142, -3.837), (-0.4729, -1.142, -3.808), (-0.6867, -1.028, -3.837), (-0.6865, -1.027, -3.808), (-0.874, -0.874, -3.837), (-0.8737, -0.8737, -3.808), (-1.028, -0.6867, -3.837), (-1.027, -0.6865, -3.808), (-1.142, -0.473, -3.837), (-1.142, -0.4729, -3.808), (-1.212, -0.2411, -3.837), (-1.212, -0.2411, -3.808), (-1.236, 1.456e-06, -3.837), (-1.236, 1.456e-06, -3.808), (-1.212, 0.2411, -3.837), (-1.212, 0.2411, -3.808), (-1.142, 0.473, -3.837), (-1.142, 0.4729, -3.808), (-1.028, 0.6867, -3.837), (-1.027, 0.6865, -3.808), (-0.874, 0.874, -3.837), (-0.8737, 0.8737, -3.808), (-0.6867, 1.028, -3.837), (-0.6865, 1.027, -3.808), (-0.473, 1.142, -3.837), (-0.4729, 1.142, -3.808), (-0.2411, 1.212, -3.837), (-0.2411, 1.212, -3.808), (1.179e-08, 1.925, -4.436), (1.757e-08, 1.874, -4.506), (0.3655, 1.838, -4.506), (0.3756, 1.888, -4.436), (0.717, 1.731, -4.506), (0.7368, 1.779, -4.436), (1.041, 1.558, -4.506), (1.07, 1.601, -4.436), (1.325, 1.325, -4.506), (1.361, 1.361, -4.436), (1.558, 1.041, -4.506), (1.601, 1.07, -4.436), (1.731, 0.717, -4.506), (1.779, 0.7368, -4.436), (1.838, 0.3655, -4.506), (1.888, 0.3756, -4.436), (1.874, 1.92e-07, -4.506), (1.925, 1.785e-07, -4.436), (1.838, -0.3655, -4.506), (1.888, -0.3756, -4.436), (1.731, -0.717, -4.506), (1.779, -0.7368, -4.436), (1.558, -1.041, -4.506), (1.601, -1.07, -4.436), (1.325, -1.325, -4.506), (1.361, -1.361, -4.436), (1.041, -1.558, -4.506), (1.07, -1.601, -4.436), (0.717, -1.731, -4.506), (0.7368, -1.779, -4.436), (0.3655, -1.838, -4.506), (0.3756, -1.888, -4.436), (-5.929e-07, -1.874, -4.506), (-6.156e-07, -1.925, -4.436), (-0.3655, -1.838, -4.506), (-0.3756, -1.888, -4.436), (-0.717, -1.731, -4.506), (-0.7368, -1.779, -4.436), (-1.041, -1.558, -4.506), (-1.07, -1.601, -4.436), (-1.325, -1.325, -4.506), (-1.361, -1.361, -4.436), (-1.558, -1.041, -4.506), (-1.601, -1.07, -4.436), (-1.731, -0.717, -4.506), (-1.779, -0.7368, -4.436), (-1.838, -0.3655, -4.506), (-1.888, -0.3756, -4.436), (-1.874, 1.86e-06, -4.506), (-1.925, 1.892e-06, -4.436), (-1.838, 0.3655, -4.506), (-1.888, 0.3756, -4.436), (-1.731, 0.717, -4.506), (-1.779, 0.7368, -4.436), (-1.558, 1.041, -4.506), (-1.601, 1.07, -4.436), (-1.325, 1.325, -4.506), (-1.361, 1.361, -4.436), (-1.041, 1.558, -4.506), (-1.07, 1.601, -4.436), (-0.717, 1.731, -4.506), (-0.7368, 1.779, -4.436), (-0.3655, 1.838, -4.506), (-0.3756, 1.888, -4.436), (1.241e-08, 1.916, -4.869), (6.134e-09, 1.973, -4.945), (0.3848, 1.935, -4.945), (0.3737, 1.879, -4.869), (0.7549, 1.822, -4.945), (0.733, 1.77, -4.869), (1.096, 1.64, -4.945), (1.064, 1.593, -4.869), (1.395, 1.395, -4.945), (1.354, 1.354, -4.869), (1.64, 1.096, -4.945), (1.593, 1.064, -4.869), (1.822, 0.7549, -4.945), (1.77, 0.733, -4.869), (1.935, 0.3848, -4.945), (1.879, 0.3737, -4.869), (1.973, 1.664e-07, -4.945), (1.916, 1.815e-07, -4.869), (1.935, -0.3848, -4.945), (1.879, -0.3737, -4.869), (1.822, -0.7549, -4.945), (1.77, -0.733, -4.869), (1.64, -1.096, -4.945), (1.593, -1.064, -4.869), (1.395, -1.395, -4.945), (1.354, -1.354, -4.869), (1.096, -1.64, -4.945), (1.064, -1.593, -4.869), (0.7549, -1.822, -4.945), (0.733, -1.77, -4.869), (0.3848, -1.935, -4.945), (0.3737, -1.879, -4.869), (-6.367e-07, -1.973, -4.945), (-6.118e-07, -1.916, -4.869), (-0.3848, -1.935, -4.945), (-0.3737, -1.879, -4.869), (-0.7549, -1.822, -4.945), (-0.733, -1.77, -4.869), (-1.096, -1.64, -4.945), (-1.064, -1.593, -4.869), (-1.395, -1.395, -4.945), (-1.354, -1.354, -4.869), (-1.64, -1.096, -4.945), (-1.593, -1.064, -4.869), (-1.822, -0.7549, -4.945), (-1.77, -0.733, -4.869), (-1.935, -0.3848, -4.945), (-1.879, -0.3737, -4.869), (-1.973, 1.922e-06, -4.945), (-1.916, 1.886e-06, -4.869), (-1.935, 0.3848, -4.945), (-1.879, 0.3737, -4.869), (-1.822, 0.7549, -4.945), (-1.77, 0.733, -4.869), (-1.64, 1.096, -4.945), (-1.593, 1.064, -4.869), (-1.395, 1.395, -4.945), (-1.354, 1.354, -4.869), (-1.096, 1.64, -4.945), (-1.064, 1.593, -4.869), (-0.7549, 1.822, -4.945), (-0.733, 1.77, -4.869), (-0.3848, 1.935, -4.945), (-0.3737, 1.879, -4.869), (0.03873, 0.1947, -0.9808), (1.931e-07, 0.1985, -0.9808), (0.07597, 0.1834, -0.9808), (0.1103, 0.1651, -0.9808), (0.1404, 0.1404, -0.9808), (0.1651, 0.1103, -0.9808), (0.1834, 0.07597, -0.9808), (0.1947, 0.03873, -0.9808), (0.1985, 6.105e-07, -0.9808), (0.1947, -0.03873, -0.9808), (0.1834, -0.07597, -0.9808), (0.1651, -0.1103, -0.9808), (0.1404, -0.1404, -0.9808), (0.1103, -0.1651, -0.9808), (0.07597, -0.1834, -0.9808), (0.03873, -0.1947, -0.9808), (1.285e-07, -0.1985, -0.9808), (-0.03873, -0.1947, -0.9808), (-0.07597, -0.1834, -0.9808), (-0.1103, -0.1651, -0.9808), (-0.1404, -0.1404, -0.9808), (-0.1651, -0.1103, -0.9808), (-0.1834, -0.07597, -0.9808), (-0.1947, -0.03873, -0.9808), (-0.1985, 7.872e-07, -0.9808), (-0.1947, 0.03873, -0.9808), (-0.1834, 0.07597, -0.9808), (-0.1651, 0.1103, -0.9808), (-0.1404, 0.1404, -0.9808), (-0.1103, 0.1651, -0.9808), (-0.07597, 0.1834, -0.9808), (-0.03873, 0.1947, -0.9808), (-0.4967, -0.4967, -2.573), (-0.4781, -0.4781, -2.142), (-0.5622, -0.3756, -2.142), (-0.5841, -0.3903, -2.573), (1.455e-07, 0.7025, -2.573), (1.452e-07, 0.6761, -2.142), (0.1319, 0.6631, -2.142), (0.137, 0.689, -2.573), (-0.5841, 0.3903, -2.573), (-0.5622, 0.3756, -2.142), (-0.4781, 0.4781, -2.142), (-0.4967, 0.4967, -2.573), (0.689, 0.137, -2.573), (0.6631, 0.1319, -2.142), (0.6761, 4.871e-07, -2.142), (0.7025, 4.811e-07, -2.573), (0.2688, -0.649, -2.573), (0.2587, -0.6246, -2.142), (0.1319, -0.6631, -2.142), (0.137, -0.689, -2.573), (-0.6246, -0.2587, -2.142), (-0.649, -0.2688, -2.573), (0.2587, 0.6246, -2.142), (0.2688, 0.649, -2.573), (-0.3756, 0.5622, -2.142), (-0.3903, 0.5841, -2.573), (0.6631, -0.1319, -2.142), (0.689, -0.137, -2.573), (-7.513e-08, -0.6761, -2.142), (-8.338e-08, -0.7025, -2.573), (-0.6631, -0.1319, -2.142), (-0.689, -0.137, -2.573), (0.3756, 0.5622, -2.142), (0.3903, 0.5841, -2.573), (-0.2587, 0.6246, -2.142), (-0.2688, 0.649, -2.573), (0.6246, -0.2587, -2.142), (0.649, -0.2688, -2.573), (-0.1319, -0.6631, -2.142), (-0.137, -0.689, -2.573), (-0.6761, 1.089e-06, -2.142), (-0.7025, 1.106e-06, -2.573), (0.4781, 0.4781, -2.142), (0.4967, 0.4967, -2.573), (-0.1319, 0.6631, -2.142), (-0.137, 0.689, -2.573), (0.5622, -0.3756, -2.142), (0.5841, -0.3903, -2.573), (-0.2587, -0.6246, -2.142), (-0.2688, -0.649, -2.573), (-0.6631, 0.1319, -2.142), (-0.689, 0.137, -2.573), (0.5622, 0.3756, -2.142), (0.5841, 0.3903, -2.573), (0.4781, -0.4781, -2.142), (0.4967, -0.4967, -2.573), (-0.3756, -0.5622, -2.142), (-0.3903, -0.5841, -2.573), (-0.6246, 0.2587, -2.142), (-0.649, 0.2688, -2.573), (0.6246, 0.2587, -2.142), (0.649, 0.2688, -2.573), (0.3756, -0.5622, -2.142), (0.3903, -0.5841, -2.573), (-0.8478, -0.8478, -1.348), (-0.9969, -0.6661, -1.348), (6.58e-08, 1.199, -1.348), (0.2339, 1.176, -1.348), (-0.9969, 0.6661, -1.348), (-0.8478, 0.8478, -1.348), (1.176, 0.2339, -1.348), (1.199, 3.705e-07, -1.348), (0.4588, -1.108, -1.348), (0.2339, -1.176, -1.348), (-1.108, -0.4588, -1.348), (0.4588, 1.108, -1.348), (-0.6661, 0.9969, -1.348), (1.176, -0.2339, -1.348), (-3.249e-07, -1.199, -1.348), (-1.176, -0.2339, -1.348), (0.6661, 0.9969, -1.348), (-0.4588, 1.108, -1.348), (1.108, -0.4588, -1.348), (-0.2339, -1.176, -1.348), (-1.199, 1.438e-06, -1.348), (0.8478, 0.8478, -1.348), (-0.2339, 1.176, -1.348), (0.9969, -0.6661, -1.348), (-0.4588, -1.108, -1.348), (-1.176, 0.2339, -1.348), (0.9969, 0.6661, -1.348), (0.8478, -0.8478, -1.348), (-0.6661, -0.9969, -1.348), (-1.108, 0.4588, -1.348), (1.108, 0.4588, -1.348), (0.6661, -0.9969, -1.348), (-0.5123, -0.5123, -1.679), (-0.4785, -0.4785, -1.77), (-0.5627, -0.376, -1.77), (-0.6023, -0.4025, -1.679), (1.345e-07, 0.7244, -1.679), (1.419e-07, 0.6767, -1.77), (0.132, 0.6637, -1.77), (0.1413, 0.7105, -1.679), (-0.6023, 0.4025, -1.679), (-0.5627, 0.376, -1.77), (-0.4785, 0.4785, -1.77), (-0.5123, 0.5123, -1.679), (0.7105, 0.1413, -1.679), (0.6637, 0.132, -1.77), (0.6767, 4.869e-07, -1.77), (0.7244, 4.763e-07, -1.679), (0.2772, -0.6693, -1.679), (0.259, -0.6252, -1.77), (0.132, -0.6637, -1.77), (0.1413, -0.7105, -1.679), (-0.6252, -0.259, -1.77), (-0.6693, -0.2772, -1.679), (0.259, 0.6252, -1.77), (0.2772, 0.6693, -1.679), (-0.376, 0.5627, -1.77), (-0.4025, 0.6023, -1.679), (0.6637, -0.132, -1.77), (0.7105, -0.1413, -1.679), (-7.858e-08, -0.6767, -1.77), (-1.015e-07, -0.7244, -1.679), (-0.6637, -0.132, -1.77), (-0.7105, -0.1413, -1.679), (0.376, 0.5627, -1.77), (0.4025, 0.6023, -1.679), (-0.259, 0.6252, -1.77), (-0.2772, 0.6693, -1.679), (0.6252, -0.259, -1.77), (0.6693, -0.2772, -1.679), (-0.132, -0.6637, -1.77), (-0.1413, -0.7105, -1.679), (-0.6767, 1.089e-06, -1.77), (-0.7244, 1.121e-06, -1.679), (0.4785, 0.4785, -1.77), (0.5123, 0.5123, -1.679), (-0.132, 0.6637, -1.77), (-0.1413, 0.7105, -1.679), (0.5627, -0.376, -1.77), (0.6023, -0.4025, -1.679), (-0.259, -0.6252, -1.77), (-0.2772, -0.6693, -1.679), (-0.6637, 0.132, -1.77), (-0.7105, 0.1413, -1.679), (0.5627, 0.376, -1.77), (0.6023, 0.4025, -1.679), (0.4785, -0.4785, -1.77), (0.5123, -0.5123, -1.679), (-0.376, -0.5627, -1.77), (-0.4025, -0.6023, -1.679), (-0.6252, 0.259, -1.77), (-0.6693, 0.2772, -1.679), (0.6252, 0.259, -1.77), (0.6693, 0.2772, -1.679), (0.376, -0.5627, -1.77), (0.4025, -0.6023, -1.679), (-0.5357, -0.5357, -2.923), (-0.5713, -0.5713, -3.074), (-0.6717, -0.4488, -3.074), (-0.6299, -0.4209, -2.923), (1.42e-07, 0.7576, -2.923), (1.377e-07, 0.8079, -3.074), (0.1576, 0.7924, -3.074), (0.1478, 0.7431, -2.923), (-0.6299, 0.4209, -2.923), (-0.6717, 0.4488, -3.074), (-0.5713, 0.5713, -3.074), (-0.5357, 0.5357, -2.923), (0.7431, 0.1478, -2.923), (0.7924, 0.1576, -3.074), (0.8079, 4.575e-07, -3.074), (0.7576, 4.688e-07, -2.923), (0.2899, -0.7, -2.923), (0.3092, -0.7464, -3.074), (0.1576, -0.7924, -3.074), (0.1478, -0.7431, -2.923), (-0.7464, -0.3092, -3.074), (-0.7, -0.2899, -2.923), (0.3092, 0.7464, -3.074), (0.2899, 0.7, -2.923), (-0.4488, 0.6717, -3.074), (-0.4209, 0.6299, -2.923), (0.7924, -0.1576, -3.074), (0.7431, -0.1478, -2.923), (-1.256e-07, -0.8079, -3.074), (-1.048e-07, -0.7576, -2.923), (-0.7924, -0.1576, -3.074), (-0.7431, -0.1478, -2.923), (0.4488, 0.6717, -3.074), (0.4209, 0.6299, -2.923), (-0.3092, 0.7464, -3.074), (-0.2899, 0.7, -2.923), (0.7464, -0.3092, -3.074), (0.7, -0.2899, -2.923), (-0.1576, -0.7924, -3.074), (-0.1478, -0.7431, -2.923), (-0.8079, 1.177e-06, -3.074), (-0.7576, 1.143e-06, -2.923), (0.5713, 0.5713, -3.074), (0.5357, 0.5357, -2.923), (-0.1576, 0.7924, -3.074), (-0.1478, 0.7431, -2.923), (0.6717, -0.4488, -3.074), (0.6299, -0.4209, -2.923), (-0.3092, -0.7464, -3.074), (-0.2899, -0.7, -2.923), (-0.7924, 0.1576, -3.074), (-0.7431, 0.1478, -2.923), (0.6717, 0.4488, -3.074), (0.6299, 0.4209, -2.923), (0.5713, -0.5713, -3.074), (0.5357, -0.5357, -2.923), (-0.4488, -0.6717, -3.074), (-0.4209, -0.6299, -2.923), (-0.7464, 0.3092, -3.074), (-0.7, 0.2899, -2.923), (0.7464, 0.3092, -3.074), (0.7, 0.2899, -2.923), (0.4488, -0.6717, -3.074), (0.4209, -0.6299, -2.923), (-0.869, -0.869, -1.271), (-0.8718, -0.8718, -1.293), (-1.025, -0.685, -1.293), (-1.022, -0.6828, -1.271), (6.064e-08, 1.229, -1.271), (6.047e-08, 1.233, -1.293), (0.2405, 1.209, -1.293), (0.2398, 1.205, -1.271), (-1.022, 0.6828, -1.271), (-1.025, 0.685, -1.293), (-0.8718, 0.8718, -1.293), (-0.869, 0.869, -1.271), (1.205, 0.2398, -1.271), (1.209, 0.2405, -1.293), (1.233, 3.635e-07, -1.293), (1.229, 3.648e-07, -1.271), (0.4703, -1.135, -1.271), (0.4718, -1.139, -1.293), (0.2405, -1.209, -1.293), (0.2398, -1.205, -1.271), (-1.139, -0.4718, -1.293), (-1.135, -0.4703, -1.271), (0.4718, 1.139, -1.293), (0.4703, 1.135, -1.271), (-0.685, 1.025, -1.293), (-0.6828, 1.022, -1.271), (1.209, -0.2405, -1.293), (1.205, -0.2398, -1.271), (-3.414e-07, -1.233, -1.293), (-3.4e-07, -1.229, -1.271), (-1.209, -0.2405, -1.293), (-1.205, -0.2398, -1.271), (0.685, 1.025, -1.293), (0.6828, 1.022, -1.271), (-0.4718, 1.139, -1.293), (-0.4703, 1.135, -1.271), (1.139, -0.4718, -1.293), (1.135, -0.4703, -1.271), (-0.2405, -1.209, -1.293), (-0.2398, -1.205, -1.271), (-1.233, 1.461e-06, -1.293), (-1.229, 1.458e-06, -1.271), (0.8718, 0.8718, -1.293), (0.869, 0.869, -1.271), (-0.2405, 1.209, -1.293), (-0.2398, 1.205, -1.271), (1.025, -0.685, -1.293), (1.022, -0.6828, -1.271), (-0.4718, -1.139, -1.293), (-0.4703, -1.135, -1.271), (-1.209, 0.2405, -1.293), (-1.205, 0.2398, -1.271), (1.025, 0.685, -1.293), (1.022, 0.6828, -1.271), (0.8718, -0.8718, -1.293), (0.869, -0.869, -1.271), (-0.685, -1.025, -1.293), (-0.6828, -1.022, -1.271), (-1.139, 0.4718, -1.293), (-1.135, 0.4703, -1.271), (1.139, 0.4718, -1.293), (1.135, 0.4703, -1.271), (0.685, -1.025, -1.293), (0.6828, -1.022, -1.271), (-0.8084, -0.8084, -1.223), (-0.8528, -0.8528, -1.253), (-1.003, -0.67, -1.253), (-0.9506, -0.6351, -1.223), (7.118e-08, 1.143, -1.223), (6.336e-08, 1.206, -1.253), (0.2353, 1.183, -1.253), (0.223, 1.121, -1.223), (-0.9506, 0.6351, -1.223), (-1.003, 0.67, -1.253), (-0.8528, 0.8528, -1.253), (-0.8084, 0.8084, -1.223), (1.121, 0.223, -1.223), (1.183, 0.2353, -1.253), (1.206, 3.704e-07, -1.253), (1.143, 3.855e-07, -1.223), (0.4375, -1.056, -1.223), (0.4615, -1.114, -1.253), (0.2353, -1.183, -1.253), (0.223, -1.121, -1.223), (-1.114, -0.4615, -1.253), (-1.056, -0.4375, -1.223), (0.4615, 1.114, -1.253), (0.4375, 1.056, -1.223), (-0.67, 1.003, -1.253), (-0.6351, 0.9506, -1.223), (1.183, -0.2353, -1.253), (1.121, -0.223, -1.223), (-3.297e-07, -1.206, -1.253), (-3.013e-07, -1.143, -1.223), (-1.183, -0.2353, -1.253), (-1.121, -0.223, -1.223), (0.67, 1.003, -1.253), (0.6351, 0.9506, -1.223), (-0.4615, 1.114, -1.253), (-0.4375, 1.056, -1.223), (1.114, -0.4615, -1.253), (1.056, -0.4375, -1.223), (-0.2353, -1.183, -1.253), (-0.223, -1.121, -1.223), (-1.206, 1.444e-06, -1.253), (-1.143, 1.403e-06, -1.223), (0.8528, 0.8528, -1.253), (0.8084, 0.8084, -1.223), (-0.2353, 1.183, -1.253), (-0.223, 1.121, -1.223), (1.003, -0.67, -1.253), (0.9506, -0.6351, -1.223), (-0.4615, -1.114, -1.253), (-0.4375, -1.056, -1.223), (-1.183, 0.2353, -1.253), (-1.121, 0.223, -1.223), (1.003, 0.67, -1.253), (0.9506, 0.6351, -1.223), (0.8528, -0.8528, -1.253), (0.8084, -0.8084, -1.223), (-0.67, -1.003, -1.253), (-0.6351, -0.9506, -1.223), (-1.114, 0.4615, -1.253), (-1.056, 0.4375, -1.223), (1.114, 0.4615, -1.253), (1.056, 0.4375, -1.223), (0.67, -1.003, -1.253), (0.6351, -0.9506, -1.223)], [], [(478, 477, 11, 12), (471, 470, 4, 5), (479, 478, 12, 13), (472, 471, 5, 6), (480, 479, 13, 14), (473, 472, 6, 7), (466, 255, 0), (474, 473, 7, 8), (467, 466, 0, 1), (475, 474, 8, 9), (468, 467, 1, 2), (476, 475, 9, 10), (469, 468, 2, 3), (477, 476, 10, 11), (470, 469, 3, 4), (3, 2, 17, 18), (11, 10, 25, 26), (4, 3, 18, 19), (12, 11, 26, 27), (5, 4, 19, 20), (13, 12, 27, 28), (6, 5, 20, 21), (14, 13, 28, 29), (7, 6, 21, 22), (0, 255, 15), (8, 7, 22, 23), (1, 0, 15, 16), (9, 8, 23, 24), (2, 1, 16, 17), (10, 9, 24, 25), (22, 21, 36, 37), (15, 255, 30), (23, 22, 37, 38), (16, 15, 30, 31), (24, 23, 38, 39), (17, 16, 31, 32), (25, 24, 39, 40), (18, 17, 32, 33), (26, 25, 40, 41), (19, 18, 33, 34), (27, 26, 41, 42), (20, 19, 34, 35), (28, 27, 42, 43), (21, 20, 35, 36), (29, 28, 43, 44), (41, 40, 55, 56), (34, 33, 48, 49), (42, 41, 56, 57), (35, 34, 49, 50), (43, 42, 57, 58), (36, 35, 50, 51), (44, 43, 58, 59), (37, 36, 51, 52), (30, 255, 45), (38, 37, 52, 53), (31, 30, 45, 46), (39, 38, 53, 54), (32, 31, 46, 47), (40, 39, 54, 55), (33, 32, 47, 48), (53, 52, 67, 68), (46, 45, 60, 61), (54, 53, 68, 69), (47, 46, 61, 62), (55, 54, 69, 70), (48, 47, 62, 63), (56, 55, 70, 71), (49, 48, 63, 64), (57, 56, 71, 72), (50, 49, 64, 65), (58, 57, 72, 73), (51, 50, 65, 66), (59, 58, 73, 74), (52, 51, 66, 67), (45, 255, 60), (72, 71, 86, 87), (65, 64, 79, 80), (73, 72, 87, 88), (66, 65, 80, 81), (74, 73, 88, 89), (67, 66, 81, 82), (60, 255, 75), (68, 67, 82, 83), (61, 60, 75, 76), (69, 68, 83, 84), (62, 61, 76, 77), (70, 69, 84, 85), (63, 62, 77, 78), (71, 70, 85, 86), (64, 63, 78, 79), (76, 75, 90, 91), (84, 83, 98, 99), (77, 76, 91, 92), (85, 84, 99, 100), (78, 77, 92, 93), (86, 85, 100, 101), (79, 78, 93, 94), (87, 86, 101, 102), (80, 79, 94, 95), (88, 87, 102, 103), (81, 80, 95, 96), (89, 88, 103, 104), (82, 81, 96, 97), (75, 255, 90), (83, 82, 97, 98), (95, 94, 109, 110), (103, 102, 117, 118), (96, 95, 110, 111), (104, 103, 118, 119), (97, 96, 111, 112), (90, 255, 105), (98, 97, 112, 113), (91, 90, 105, 106), (99, 98, 113, 114), (92, 91, 106, 107), (100, 99, 114, 115), (93, 92, 107, 108), (101, 100, 115, 116), (94, 93, 108, 109), (102, 101, 116, 117), (114, 113, 128, 129), (107, 106, 121, 122), (115, 114, 129, 130), (108, 107, 122, 123), (116, 115, 130, 131), (109, 108, 123, 124), (117, 116, 131, 132), (110, 109, 124, 125), (118, 117, 132, 133), (111, 110, 125, 126), (119, 118, 133, 134), (112, 111, 126, 127), (105, 255, 120), (113, 112, 127, 128), (106, 105, 120, 121), (133, 132, 147, 148), (126, 125, 140, 141), (134, 133, 148, 149), (127, 126, 141, 142), (120, 255, 135), (128, 127, 142, 143), (121, 120, 135, 136), (129, 128, 143, 144), (122, 121, 136, 137), (130, 129, 144, 145), (123, 122, 137, 138), (131, 130, 145, 146), (124, 123, 138, 139), (132, 131, 146, 147), (125, 124, 139, 140), (137, 136, 151, 152), (145, 144, 159, 160), (138, 137, 152, 153), (146, 145, 160, 161), (139, 138, 153, 154), (147, 146, 161, 162), (140, 139, 154, 155), (148, 147, 162, 163), (141, 140, 155, 156), (149, 148, 163, 164), (142, 141, 156, 157), (135, 255, 150), (143, 142, 157, 158), (136, 135, 150, 151), (144, 143, 158, 159), (156, 155, 170, 171), (164, 163, 178, 179), (157, 156, 171, 172), (150, 255, 165), (158, 157, 172, 173), (151, 150, 165, 166), (159, 158, 173, 174), (152, 151, 166, 167), (160, 159, 174, 175), (153, 152, 167, 168), (161, 160, 175, 176), (154, 153, 168, 169), (162, 161, 176, 177), (155, 154, 169, 170), (163, 162, 177, 178), (175, 174, 189, 190), (168, 167, 182, 183), (176, 175, 190, 191), (169, 168, 183, 184), (177, 176, 191, 192), (170, 169, 184, 185), (178, 177, 192, 193), (171, 170, 185, 186), (179, 178, 193, 194), (172, 171, 186, 187), (165, 255, 180), (173, 172, 187, 188), (166, 165, 180, 181), (174, 173, 188, 189), (167, 166, 181, 182), (194, 193, 208, 209), (187, 186, 201, 202), (180, 255, 195), (188, 187, 202, 203), (181, 180, 195, 196), (189, 188, 203, 204), (182, 181, 196, 197), (190, 189, 204, 205), (183, 182, 197, 198), (191, 190, 205, 206), (184, 183, 198, 199), (192, 191, 206, 207), (185, 184, 199, 200), (193, 192, 207, 208), (186, 185, 200, 201), (206, 205, 220, 221), (199, 198, 213, 214), (207, 206, 221, 222), (200, 199, 214, 215), (208, 207, 222, 223), (201, 200, 215, 216), (209, 208, 223, 224), (202, 201, 216, 217), (195, 255, 210), (203, 202, 217, 218), (196, 195, 210, 211), (204, 203, 218, 219), (197, 196, 211, 212), (205, 204, 219, 220), (198, 197, 212, 213), (210, 255, 225), (218, 217, 232, 233), (211, 210, 225, 226), (219, 218, 233, 234), (212, 211, 226, 227), (220, 219, 234, 235), (213, 212, 227, 228), (221, 220, 235, 236), (214, 213, 228, 229), (222, 221, 236, 237), (215, 214, 229, 230), (223, 222, 237, 238), (216, 215, 230, 231), (224, 223, 238, 239), (217, 216, 231, 232), (229, 228, 243, 244), (237, 236, 251, 252), (230, 229, 244, 245), (238, 237, 252, 253), (231, 230, 245, 246), (239, 238, 253, 254), (232, 231, 246, 247), (225, 255, 240), (233, 232, 247, 248), (226, 225, 240, 241), (234, 233, 248, 249), (227, 226, 241, 242), (235, 234, 249, 250), (228, 227, 242, 243), (236, 235, 250, 251), (248, 247, 263, 264), (241, 240, 256, 257), (249, 248, 264, 265), (242, 241, 257, 258), (250, 249, 265, 266), (243, 242, 258, 259), (251, 250, 266, 267), (244, 243, 259, 260), (252, 251, 267, 268), (245, 244, 260, 261), (253, 252, 268, 269), (246, 245, 261, 262), (254, 253, 269, 270), (247, 246, 262, 263), (240, 255, 256), (268, 267, 282, 283), (261, 260, 275, 276), (269, 268, 283, 284), (262, 261, 276, 277), (270, 269, 284, 285), (263, 262, 277, 278), (256, 255, 271), (264, 263, 278, 279), (257, 256, 271, 272), (265, 264, 279, 280), (258, 257, 272, 273), (266, 265, 280, 281), (259, 258, 273, 274), (267, 266, 281, 282), (260, 259, 274, 275), (272, 271, 286, 287), (280, 279, 294, 295), (273, 272, 287, 288), (281, 280, 295, 296), (274, 273, 288, 289), (282, 281, 296, 297), (275, 274, 289, 290), (283, 282, 297, 298), (276, 275, 290, 291), (284, 283, 298, 299), (277, 276, 291, 292), (285, 284, 299, 300), (278, 277, 292, 293), (271, 255, 286), (279, 278, 293, 294), (291, 290, 305, 306), (299, 298, 313, 314), (292, 291, 306, 307), (300, 299, 314, 315), (293, 292, 307, 308), (286, 255, 301), (294, 293, 308, 309), (287, 286, 301, 302), (295, 294, 309, 310), (288, 287, 302, 303), (296, 295, 310, 311), (289, 288, 303, 304), (297, 296, 311, 312), (290, 289, 304, 305), (298, 297, 312, 313), (310, 309, 324, 325), (303, 302, 317, 318), (311, 310, 325, 326), (304, 303, 318, 319), (312, 311, 326, 327), (305, 304, 319, 320), (313, 312, 327, 328), (306, 305, 320, 321), (314, 313, 328, 329), (307, 306, 321, 322), (315, 314, 329, 330), (308, 307, 322, 323), (301, 255, 316), (309, 308, 323, 324), (302, 301, 316, 317), (329, 328, 343, 344), (322, 321, 336, 337), (330, 329, 344, 345), (323, 322, 337, 338), (316, 255, 331), (324, 323, 338, 339), (317, 316, 331, 332), (325, 324, 339, 340), (318, 317, 332, 333), (326, 325, 340, 341), (319, 318, 333, 334), (327, 326, 341, 342), (320, 319, 334, 335), (328, 327, 342, 343), (321, 320, 335, 336), (341, 340, 355, 356), (334, 333, 348, 349), (342, 341, 356, 357), (335, 334, 349, 350), (343, 342, 357, 358), (336, 335, 350, 351), (344, 343, 358, 359), (337, 336, 351, 352), (345, 344, 359, 360), (338, 337, 352, 353), (331, 255, 346), (339, 338, 353, 354), (332, 331, 346, 347), (340, 339, 354, 355), (333, 332, 347, 348), (360, 359, 374, 375), (353, 352, 367, 368), (346, 255, 361), (354, 353, 368, 369), (347, 346, 361, 362), (355, 354, 369, 370), (348, 347, 362, 363), (356, 355, 370, 371), (349, 348, 363, 364), (357, 356, 371, 372), (350, 349, 364, 365), (358, 357, 372, 373), (351, 350, 365, 366), (359, 358, 373, 374), (352, 351, 366, 367), (364, 363, 378, 379), (372, 371, 386, 387), (365, 364, 379, 380), (373, 372, 387, 388), (366, 365, 380, 381), (374, 373, 388, 389), (367, 366, 381, 382), (375, 374, 389, 390), (368, 367, 382, 383), (361, 255, 376), (369, 368, 383, 384), (362, 361, 376, 377), (370, 369, 384, 385), (363, 362, 377, 378), (371, 370, 385, 386), (383, 382, 397, 398), (376, 255, 391), (384, 383, 398, 399), (377, 376, 391, 392), (385, 384, 399, 400), (378, 377, 392, 393), (386, 385, 400, 401), (379, 378, 393, 394), (387, 386, 401, 402), (380, 379, 394, 395), (388, 387, 402, 403), (381, 380, 395, 396), (389, 388, 403, 404), (382, 381, 396, 397), (390, 389, 404, 405), (402, 401, 416, 417), (395, 394, 409, 410), (403, 402, 417, 418), (396, 395, 410, 411), (404, 403, 418, 419), (397, 396, 411, 412), (405, 404, 419, 420), (398, 397, 412, 413), (391, 255, 406), (399, 398, 413, 414), (392, 391, 406, 407), (400, 399, 414, 415), (393, 392, 407, 408), (401, 400, 415, 416), (394, 393, 408, 409), (406, 255, 421), (414, 413, 428, 429), (407, 406, 421, 422), (415, 414, 429, 430), (408, 407, 422, 423), (416, 415, 430, 431), (409, 408, 423, 424), (417, 416, 431, 432), (410, 409, 424, 425), (418, 417, 432, 433), (411, 410, 425, 426), (419, 418, 433, 434), (412, 411, 426, 427), (420, 419, 434, 435), (413, 412, 427, 428), (425, 424, 439, 440), (433, 432, 447, 448), (426, 425, 440, 441), (434, 433, 448, 449), (427, 426, 441, 442), (435, 434, 449, 450), (428, 427, 442, 443), (421, 255, 436), (429, 428, 443, 444), (422, 421, 436, 437), (430, 429, 444, 445), (423, 422, 437, 438), (431, 430, 445, 446), (424, 423, 438, 439), (432, 431, 446, 447), (444, 443, 458, 459), (437, 436, 451, 452), (445, 444, 459, 460), (438, 437, 452, 453), (446, 445, 460, 461), (439, 438, 453, 454), (447, 446, 461, 462), (440, 439, 454, 455), (448, 447, 462, 463), (441, 440, 455, 456), (449, 448, 463, 464), (442, 441, 456, 457), (450, 449, 464, 465), (443, 442, 457, 458), (436, 255, 451), (463, 462, 477, 478), (456, 455, 470, 471), (464, 463, 478, 479), (457, 456, 471, 472), (465, 464, 479, 480), (458, 457, 472, 473), (451, 255, 466), (29, 44, 59, 74, 89, 104, 119, 134, 149, 164, 179, 194, 209, 224, 239, 254, 270, 285, 300, 315, 330, 345, 360, 375, 390, 405, 420, 435, 450, 465, 480, 14), (459, 458, 473, 474), (452, 451, 466, 467), (460, 459, 474, 475), (453, 452, 467, 468), (461, 460, 475, 476), (454, 453, 468, 469), (462, 461, 476, 477), (455, 454, 469, 470), (864, 544, 482, 801), (770, 803, 805, 771), (771, 805, 807, 772), (772, 807, 809, 773), (773, 809, 811, 774), (774, 811, 813, 775), (775, 813, 815, 776), (776, 815, 817, 777), (777, 817, 819, 778), (778, 819, 821, 779), (779, 821, 823, 780), (780, 823, 825, 781), (781, 825, 827, 782), (782, 827, 829, 783), (783, 829, 831, 784), (784, 831, 833, 785), (785, 833, 835, 786), (786, 835, 837, 787), (787, 837, 839, 788), (788, 839, 841, 789), (789, 841, 843, 790), (790, 843, 845, 791), (791, 845, 847, 792), (792, 847, 849, 793), (793, 849, 851, 794), (794, 851, 853, 795), (795, 853, 855, 796), (796, 855, 857, 797), (797, 857, 859, 798), (798, 859, 861, 799), (1187, 1186, 1282, 1283), (799, 861, 863, 800), (769, 802, 803, 770), (481, 483, 485, 487, 489, 491, 493, 495, 497, 499, 501, 503, 505, 507, 509, 511, 513, 515, 517, 519, 521, 523, 525, 527, 529, 531, 533, 535, 537, 539, 541, 543), (639, 958, 866, 545), (481, 546, 548, 483), (770, 771, 966, 964), (549, 868, 871, 552), (765, 1023, 962, 641), (541, 635, 638, 543), (539, 632, 635, 541), (636, 955, 958, 639), (799, 800, 1024, 1022), (762, 766, 1088, 1086), (537, 629, 632, 539), (633, 952, 955, 636), (798, 799, 1022, 1020), (758, 762, 1086, 1084), (535, 626, 629, 537), (862, 542, 544, 864), (630, 949, 952, 633), (797, 798, 1020, 1018), (754, 758, 1084, 1082), (533, 623, 626, 535), (860, 540, 542, 862), (627, 946, 949, 630), (796, 797, 1018, 1016), (750, 754, 1082, 1080), (531, 620, 623, 533), (858, 538, 540, 860), (624, 943, 946, 627), (795, 796, 1016, 1014), (746, 750, 1080, 1078), (529, 617, 620, 531), (856, 536, 538, 858), (621, 940, 943, 624), (794, 795, 1014, 1012), (742, 746, 1078, 1076), (527, 614, 617, 529), (854, 534, 536, 856), (618, 937, 940, 621), (793, 794, 1012, 1010), (738, 742, 1076, 1074), (525, 611, 614, 527), (852, 532, 534, 854), (615, 934, 937, 618), (792, 793, 1010, 1008), (734, 738, 1074, 1072), (523, 608, 611, 525), (850, 530, 532, 852), (612, 931, 934, 615), (791, 792, 1008, 1006), (730, 734, 1072, 1070), (521, 605, 608, 523), (848, 528, 530, 850), (609, 928, 931, 612), (790, 791, 1006, 1004), (726, 730, 1070, 1068), (519, 602, 605, 521), (846, 526, 528, 848), (606, 925, 928, 609), (789, 790, 1004, 1002), (722, 726, 1068, 1066), (517, 599, 602, 519), (844, 524, 526, 846), (603, 922, 925, 606), (788, 789, 1002, 1000), (718, 722, 1066, 1064), (515, 596, 599, 517), (842, 522, 524, 844), (600, 919, 922, 603), (787, 788, 1000, 998), (714, 718, 1064, 1062), (513, 593, 596, 515), (840, 520, 522, 842), (597, 916, 919, 600), (786, 787, 998, 996), (710, 714, 1062, 1060), (511, 590, 593, 513), (838, 518, 520, 840), (594, 913, 916, 597), (785, 786, 996, 994), (706, 710, 1060, 1058), (509, 587, 590, 511), (836, 516, 518, 838), (591, 910, 913, 594), (784, 785, 994, 992), (702, 706, 1058, 1056), (507, 584, 587, 509), (834, 514, 516, 836), (588, 907, 910, 591), (783, 784, 992, 990), (698, 702, 1056, 1054), (505, 581, 584, 507), (832, 512, 514, 834), (585, 904, 907, 588), (782, 783, 990, 988), (694, 698, 1054, 1052), (503, 578, 581, 505), (830, 510, 512, 832), (582, 901, 904, 585), (781, 782, 988, 986), (690, 694, 1052, 1050), (501, 575, 578, 503), (828, 508, 510, 830), (579, 898, 901, 582), (780, 781, 986, 984), (686, 690, 1050, 1048), (499, 572, 575, 501), (826, 506, 508, 828), (576, 895, 898, 579), (779, 780, 984, 982), (682, 686, 1048, 1046), (497, 569, 572, 499), (824, 504, 506, 826), (573, 892, 895, 576), (778, 779, 982, 980), (678, 682, 1046, 1044), (495, 566, 569, 497), (822, 502, 504, 824), (570, 889, 892, 573), (777, 778, 980, 978), (674, 678, 1044, 1042), (493, 563, 566, 495), (820, 500, 502, 822), (567, 886, 889, 570), (776, 777, 978, 976), (670, 674, 1042, 1040), (491, 560, 563, 493), (818, 498, 500, 820), (564, 883, 886, 567), (775, 776, 976, 974), (666, 670, 1040, 1038), (489, 557, 560, 491), (816, 496, 498, 818), (561, 880, 883, 564), (774, 775, 974, 972), (662, 666, 1038, 1036), (487, 554, 557, 489), (814, 494, 496, 816), (558, 877, 880, 561), (773, 774, 972, 970), (658, 662, 1036, 1034), (485, 551, 554, 487), (812, 492, 494, 814), (555, 874, 877, 558), (772, 773, 970, 968), (654, 658, 1034, 1032), (483, 548, 551, 485), (810, 490, 492, 812), (552, 871, 874, 555), (771, 772, 968, 966), (650, 654, 1032, 1030), (959, 1087, 1026, 865), (808, 488, 490, 810), (806, 486, 488, 808), (804, 484, 486, 806), (1151, 1090, 547, 640), (1090, 1091, 550, 547), (640, 547, 546, 638), (1149, 1151, 640, 637), (637, 640, 638, 635), (1147, 1149, 637, 634), (636, 639, 1152, 1150), (634, 637, 635, 632), (1145, 1147, 634, 631), (633, 636, 1150, 1148), (631, 634, 632, 629), (1143, 1145, 631, 628), (630, 633, 1148, 1146), (628, 631, 629, 626), (1141, 1143, 628, 625), (627, 630, 1146, 1144), (625, 628, 626, 623), (1139, 1141, 625, 622), (624, 627, 1144, 1142), (622, 625, 623, 620), (1137, 1139, 622, 619), (621, 624, 1142, 1140), (619, 622, 620, 617), (1135, 1137, 619, 616), (618, 621, 1140, 1138), (616, 619, 617, 614), (1133, 1135, 616, 613), (615, 618, 1138, 1136), (613, 616, 614, 611), (1131, 1133, 613, 610), (612, 615, 1136, 1134), (610, 613, 611, 608), (1129, 1131, 610, 607), (609, 612, 1134, 1132), (607, 610, 608, 605), (1127, 1129, 607, 604), (606, 609, 1132, 1130), (604, 607, 605, 602), (1125, 1127, 604, 601), (603, 606, 1130, 1128), (601, 604, 602, 599), (1123, 1125, 601, 598), (600, 603, 1128, 1126), (598, 601, 599, 596), (1121, 1123, 598, 595), (597, 600, 1126, 1124), (595, 598, 596, 593), (1119, 1121, 595, 592), (594, 597, 1124, 1122), (592, 595, 593, 590), (1117, 1119, 592, 589), (591, 594, 1122, 1120), (589, 592, 590, 587), (1115, 1117, 589, 586), (588, 591, 1120, 1118), (586, 589, 587, 584), (1113, 1115, 586, 583), (585, 588, 1118, 1116), (583, 586, 584, 581), (1111, 1113, 583, 580), (582, 585, 1116, 1114), (580, 583, 581, 578), (1109, 1111, 580, 577), (579, 582, 1114, 1112), (577, 580, 578, 575), (1107, 1109, 577, 574), (576, 579, 1112, 1110), (574, 577, 575, 572), (1105, 1107, 574, 571), (573, 576, 1110, 1108), (571, 574, 572, 569), (1103, 1105, 571, 568), (570, 573, 1108, 1106), (568, 571, 569, 566), (1101, 1103, 568, 565), (567, 570, 1106, 1104), (565, 568, 566, 563), (1099, 1101, 565, 562), (564, 567, 1104, 1102), (562, 565, 563, 560), (1097, 1099, 562, 559), (561, 564, 1102, 1100), (559, 562, 560, 557), (1095, 1097, 559, 556), (558, 561, 1100, 1098), (556, 559, 557, 554), (1093, 1095, 556, 553), (555, 558, 1098, 1096), (553, 556, 554, 551), (1091, 1093, 553, 550), (552, 555, 1096, 1094), (550, 553, 551, 548), (639, 545, 1089, 1152), (549, 552, 1094, 1092), (547, 550, 548, 546), (543, 638, 546, 481), (765, 641, 642, 768), (768, 642, 643, 767), (767, 643, 644, 766), (865, 1026, 1027, 869), (761, 765, 768, 764), (764, 768, 767, 763), (763, 767, 766, 762), (956, 1085, 1087, 959), (757, 761, 764, 760), (760, 764, 763, 759), (759, 763, 762, 758), (953, 1083, 1085, 956), (753, 757, 760, 756), (756, 760, 759, 755), (755, 759, 758, 754), (950, 1081, 1083, 953), (749, 753, 756, 752), (752, 756, 755, 751), (751, 755, 754, 750), (947, 1079, 1081, 950), (745, 749, 752, 748), (748, 752, 751, 747), (747, 751, 750, 746), (944, 1077, 1079, 947), (741, 745, 748, 744), (744, 748, 747, 743), (743, 747, 746, 742), (941, 1075, 1077, 944), (737, 741, 744, 740), (740, 744, 743, 739), (739, 743, 742, 738), (938, 1073, 1075, 941), (733, 737, 740, 736), (736, 740, 739, 735), (735, 739, 738, 734), (935, 1071, 1073, 938), (729, 733, 736, 732), (732, 736, 735, 731), (731, 735, 734, 730), (932, 1069, 1071, 935), (725, 729, 732, 728), (728, 732, 731, 727), (727, 731, 730, 726), (929, 1067, 1069, 932), (721, 725, 728, 724), (724, 728, 727, 723), (723, 727, 726, 722), (926, 1065, 1067, 929), (717, 721, 724, 720), (720, 724, 723, 719), (719, 723, 722, 718), (923, 1063, 1065, 926), (713, 717, 720, 716), (716, 720, 719, 715), (715, 719, 718, 714), (920, 1061, 1063, 923), (709, 713, 716, 712), (712, 716, 715, 711), (711, 715, 714, 710), (917, 1059, 1061, 920), (705, 709, 712, 708), (708, 712, 711, 707), (707, 711, 710, 706), (914, 1057, 1059, 917), (701, 705, 708, 704), (704, 708, 707, 703), (703, 707, 706, 702), (911, 1055, 1057, 914), (697, 701, 704, 700), (700, 704, 703, 699), (699, 703, 702, 698), (908, 1053, 1055, 911), (693, 697, 700, 696), (696, 700, 699, 695), (695, 699, 698, 694), (905, 1051, 1053, 908), (689, 693, 696, 692), (692, 696, 695, 691), (691, 695, 694, 690), (902, 1049, 1051, 905), (685, 689, 692, 688), (688, 692, 691, 687), (687, 691, 690, 686), (899, 1047, 1049, 902), (681, 685, 688, 684), (684, 688, 687, 683), (683, 687, 686, 682), (896, 1045, 1047, 899), (677, 681, 684, 680), (680, 684, 683, 679), (679, 683, 682, 678), (893, 1043, 1045, 896), (673, 677, 680, 676), (676, 680, 679, 675), (675, 679, 678, 674), (890, 1041, 1043, 893), (669, 673, 676, 672), (672, 676, 675, 671), (671, 675, 674, 670), (887, 1039, 1041, 890), (665, 669, 672, 668), (668, 672, 671, 667), (667, 671, 670, 666), (884, 1037, 1039, 887), (661, 665, 668, 664), (664, 668, 667, 663), (663, 667, 666, 662), (881, 1035, 1037, 884), (657, 661, 664, 660), (660, 664, 663, 659), (659, 663, 662, 658), (878, 1033, 1035, 881), (653, 657, 660, 656), (656, 660, 659, 655), (655, 659, 658, 654), (875, 1031, 1033, 878), (649, 653, 656, 652), (652, 656, 655, 651), (651, 655, 654, 650), (872, 1029, 1031, 875), (645, 649, 652, 648), (648, 652, 651, 647), (647, 651, 650, 646), (869, 1027, 1029, 872), (641, 645, 648, 642), (642, 648, 647, 643), (643, 647, 646, 644), (766, 644, 1025, 1088), (545, 866, 868, 549), (641, 962, 963, 645), (761, 1021, 1023, 765), (757, 1019, 1021, 761), (753, 1017, 1019, 757), (749, 1015, 1017, 753), (745, 1013, 1015, 749), (741, 1011, 1013, 745), (737, 1009, 1011, 741), (733, 1007, 1009, 737), (729, 1005, 1007, 733), (725, 1003, 1005, 729), (721, 1001, 1003, 725), (717, 999, 1001, 721), (713, 997, 999, 717), (709, 995, 997, 713), (705, 993, 995, 709), (701, 991, 993, 705), (697, 989, 991, 701), (693, 987, 989, 697), (689, 985, 987, 693), (685, 983, 985, 689), (681, 981, 983, 685), (677, 979, 981, 681), (673, 977, 979, 677), (669, 975, 977, 673), (665, 973, 975, 669), (661, 971, 973, 665), (657, 969, 971, 661), (653, 967, 969, 657), (649, 965, 967, 653), (645, 963, 965, 649), (800, 769, 961, 1024), (800, 863, 802, 769), (864, 801, 802, 863), (862, 864, 863, 861), (860, 862, 861, 859), (858, 860, 859, 857), (856, 858, 857, 855), (854, 856, 855, 853), (852, 854, 853, 851), (850, 852, 851, 849), (848, 850, 849, 847), (846, 848, 847, 845), (844, 846, 845, 843), (842, 844, 843, 841), (840, 842, 841, 839), (838, 840, 839, 837), (836, 838, 837, 835), (834, 836, 835, 833), (832, 834, 833, 831), (830, 832, 831, 829), (828, 830, 829, 827), (826, 828, 827, 825), (824, 826, 825, 823), (822, 824, 823, 821), (820, 822, 821, 819), (818, 820, 819, 817), (816, 818, 817, 815), (814, 816, 815, 813), (812, 814, 813, 811), (810, 812, 811, 809), (808, 810, 809, 807), (806, 808, 807, 805), (804, 806, 805, 803), (801, 804, 803, 802), (801, 482, 484, 804), (959, 865, 867, 960), (960, 867, 866, 958), (956, 959, 960, 957), (957, 960, 958, 955), (953, 956, 957, 954), (954, 957, 955, 952), (950, 953, 954, 951), (951, 954, 952, 949), (947, 950, 951, 948), (948, 951, 949, 946), (944, 947, 948, 945), (945, 948, 946, 943), (941, 944, 945, 942), (942, 945, 943, 940), (938, 941, 942, 939), (939, 942, 940, 937), (935, 938, 939, 936), (936, 939, 937, 934), (932, 935, 936, 933), (933, 936, 934, 931), (929, 932, 933, 930), (930, 933, 931, 928), (926, 929, 930, 927), (927, 930, 928, 925), (923, 926, 927, 924), (924, 927, 925, 922), (920, 923, 924, 921), (921, 924, 922, 919), (917, 920, 921, 918), (918, 921, 919, 916), (914, 917, 918, 915), (915, 918, 916, 913), (911, 914, 915, 912), (912, 915, 913, 910), (908, 911, 912, 909), (909, 912, 910, 907), (905, 908, 909, 906), (906, 909, 907, 904), (902, 905, 906, 903), (903, 906, 904, 901), (899, 902, 903, 900), (900, 903, 901, 898), (896, 899, 900, 897), (897, 900, 898, 895), (893, 896, 897, 894), (894, 897, 895, 892), (890, 893, 894, 891), (891, 894, 892, 889), (887, 890, 891, 888), (888, 891, 889, 886), (884, 887, 888, 885), (885, 888, 886, 883), (881, 884, 885, 882), (882, 885, 883, 880), (878, 881, 882, 879), (879, 882, 880, 877), (875, 878, 879, 876), (876, 879, 877, 874), (872, 875, 876, 873), (873, 876, 874, 871), (869, 872, 873, 870), (870, 873, 871, 868), (865, 869, 870, 867), (867, 870, 868, 866), (646, 650, 1030, 1028), (962, 1023, 1024, 961), (1023, 1021, 1022, 1024), (1021, 1019, 1020, 1022), (1019, 1017, 1018, 1020), (1017, 1015, 1016, 1018), (1015, 1013, 1014, 1016), (1013, 1011, 1012, 1014), (1011, 1009, 1010, 1012), (1009, 1007, 1008, 1010), (1007, 1005, 1006, 1008), (1005, 1003, 1004, 1006), (1003, 1001, 1002, 1004), (1001, 999, 1000, 1002), (999, 997, 998, 1000), (997, 995, 996, 998), (995, 993, 994, 996), (993, 991, 992, 994), (991, 989, 990, 992), (989, 987, 988, 990), (987, 985, 986, 988), (985, 983, 984, 986), (983, 981, 982, 984), (981, 979, 980, 982), (979, 977, 978, 980), (977, 975, 976, 978), (975, 973, 974, 976), (973, 971, 972, 974), (971, 969, 970, 972), (969, 967, 968, 970), (967, 965, 966, 968), (965, 963, 964, 966), (963, 962, 961, 964), (769, 770, 964, 961), (1026, 1087, 1088, 1025), (1087, 1085, 1086, 1088), (1085, 1083, 1084, 1086), (1083, 1081, 1082, 1084), (1081, 1079, 1080, 1082), (1079, 1077, 1078, 1080), (1077, 1075, 1076, 1078), (1075, 1073, 1074, 1076), (1073, 1071, 1072, 1074), (1071, 1069, 1070, 1072), (1069, 1067, 1068, 1070), (1067, 1065, 1066, 1068), (1065, 1063, 1064, 1066), (1063, 1061, 1062, 1064), (1061, 1059, 1060, 1062), (1059, 1057, 1058, 1060), (1057, 1055, 1056, 1058), (1055, 1053, 1054, 1056), (1053, 1051, 1052, 1054), (1051, 1049, 1050, 1052), (1049, 1047, 1048, 1050), (1047, 1045, 1046, 1048), (1045, 1043, 1044, 1046), (1043, 1041, 1042, 1044), (1041, 1039, 1040, 1042), (1039, 1037, 1038, 1040), (1037, 1035, 1036, 1038), (1035, 1033, 1034, 1036), (1033, 1031, 1032, 1034), (1031, 1029, 1030, 1032), (1029, 1027, 1028, 1030), (1027, 1026, 1025, 1028), (644, 646, 1028, 1025), (1090, 1151, 1152, 1089), (1151, 1149, 1150, 1152), (1149, 1147, 1148, 1150), (1147, 1145, 1146, 1148), (1145, 1143, 1144, 1146), (1143, 1141, 1142, 1144), (1141, 1139, 1140, 1142), (1139, 1137, 1138, 1140), (1137, 1135, 1136, 1138), (1135, 1133, 1134, 1136), (1133, 1131, 1132, 1134), (1131, 1129, 1130, 1132), (1129, 1127, 1128, 1130), (1127, 1125, 1126, 1128), (1125, 1123, 1124, 1126), (1123, 1121, 1122, 1124), (1121, 1119, 1120, 1122), (1119, 1117, 1118, 1120), (1117, 1115, 1116, 1118), (1115, 1113, 1114, 1116), (1113, 1111, 1112, 1114), (1111, 1109, 1110, 1112), (1109, 1107, 1108, 1110), (1107, 1105, 1106, 1108), (1105, 1103, 1104, 1106), (1103, 1101, 1102, 1104), (1101, 1099, 1100, 1102), (1099, 1097, 1098, 1100), (1097, 1095, 1096, 1098), (1095, 1093, 1094, 1096), (1093, 1091, 1092, 1094), (1091, 1090, 1089, 1092), (545, 549, 1092, 1089), (1153, 1154, 1184, 1183, 1182, 1181, 1180, 1179, 1178, 1177, 1176, 1175, 1174, 1173, 1172, 1171, 1170, 1169, 1168, 1167, 1166, 1165, 1164, 1163, 1162, 1161, 1160, 1159, 1158, 1157, 1156, 1155), (1191, 1190, 1286, 1287), (1195, 1194, 1290, 1291), (1199, 1198, 1294, 1295), (1203, 1202, 1298, 1299), (1190, 1229, 1325, 1286), (1194, 1243, 1339, 1290), (1198, 1245, 1341, 1294), (1202, 1247, 1343, 1298), (1215, 1205, 1301, 1311), (1217, 1207, 1303, 1313), (1219, 1209, 1305, 1315), (1221, 1211, 1307, 1317), (1223, 1213, 1309, 1319), (1225, 1215, 1311, 1321), (1227, 1217, 1313, 1323), (1229, 1219, 1315, 1325), (1231, 1221, 1317, 1327), (1233, 1223, 1319, 1329), (1235, 1225, 1321, 1331), (1237, 1227, 1323, 1333), (1239, 1231, 1327, 1335), (1207, 1191, 1287, 1303), (1241, 1233, 1329, 1337), (1243, 1235, 1331, 1339), (1245, 1237, 1333, 1341), (1247, 1239, 1335, 1343), (1205, 1187, 1283, 1301), (1209, 1195, 1291, 1305), (1211, 1199, 1295, 1307), (1213, 1203, 1299, 1309), (1364, 1361, 1201, 1204), (512, 510, 1362, 1363), (1201, 1248, 1247, 1202), (1297, 1344, 1280, 1257), (1490, 1491, 1428, 1425), (1360, 1357, 1197, 1200), (498, 496, 1358, 1359), (1197, 1246, 1245, 1198), (1293, 1342, 1279, 1255), (1486, 1487, 1424, 1421), (1356, 1353, 1193, 1196), (538, 536, 1354, 1355), (1193, 1244, 1243, 1194), (1289, 1340, 1278, 1253), (1482, 1483, 1420, 1417), (1348, 1345, 1185, 1188), (524, 522, 1346, 1347), (1185, 1242, 1241, 1186), (1281, 1338, 1277, 1249), (1474, 1475, 1412, 1409), (508, 506, 1399, 1407), (1248, 1240, 1239, 1247), (1344, 1336, 1276, 1280), (1408, 1400, 1240, 1248), (494, 492, 1397, 1405), (1246, 1238, 1237, 1245), (1342, 1334, 1275, 1279), (1406, 1398, 1238, 1246), (534, 532, 1395, 1403), (1244, 1236, 1235, 1243), (1340, 1332, 1274, 1278), (1527, 1535, 1472, 1464), (1404, 1396, 1236, 1244), (520, 518, 1393, 1401), (1242, 1234, 1233, 1241), (1338, 1330, 1273, 1277), (1525, 1533, 1470, 1462), (1402, 1394, 1234, 1242), (506, 504, 1391, 1399), (1240, 1232, 1231, 1239), (1336, 1328, 1272, 1276), (1523, 1531, 1468, 1460), (1352, 1349, 1189, 1192), (484, 482, 1350, 1351), (1189, 1230, 1229, 1190), (1285, 1326, 1271, 1251), (1478, 1479, 1416, 1413), (1400, 1392, 1232, 1240), (492, 490, 1387, 1397), (1238, 1228, 1227, 1237), (1334, 1324, 1270, 1275), (1521, 1529, 1466, 1458), (1398, 1388, 1228, 1238), (532, 530, 1385, 1395), (1236, 1226, 1225, 1235), (1332, 1322, 1269, 1274), (1519, 1527, 1464, 1456), (1396, 1386, 1226, 1236), (518, 516, 1383, 1393), (1234, 1224, 1223, 1233), (1330, 1320, 1268, 1273), (1515, 1525, 1462, 1452), (1394, 1384, 1224, 1234), (504, 502, 1381, 1391), (1232, 1222, 1221, 1231), (1328, 1318, 1267, 1272), (1513, 1523, 1460, 1450), (1392, 1382, 1222, 1232), (544, 542, 1379, 1389), (1230, 1220, 1219, 1229), (1326, 1316, 1266, 1271), (1511, 1521, 1458, 1448), (1390, 1380, 1220, 1230), (490, 488, 1377, 1387), (1228, 1218, 1217, 1227), (1324, 1314, 1265, 1270), (1509, 1519, 1456, 1446), (1388, 1378, 1218, 1228), (530, 528, 1375, 1385), (1226, 1216, 1215, 1225), (1322, 1312, 1264, 1269), (1507, 1517, 1454, 1444), (1386, 1376, 1216, 1226), (516, 514, 1373, 1383), (1224, 1214, 1213, 1223), (1320, 1310, 1263, 1268), (1505, 1515, 1452, 1442), (1384, 1374, 1214, 1224), (502, 500, 1371, 1381), (1222, 1212, 1211, 1221), (1318, 1308, 1262, 1267), (1503, 1513, 1450, 1440), (1382, 1372, 1212, 1222), (542, 540, 1369, 1379), (1220, 1210, 1209, 1219), (1316, 1306, 1261, 1266), (1501, 1511, 1448, 1438), (1380, 1370, 1210, 1220), (488, 486, 1367, 1377), (1218, 1208, 1207, 1217), (1314, 1304, 1260, 1265), (1499, 1509, 1446, 1436), (1378, 1368, 1208, 1218), (528, 526, 1365, 1375), (1216, 1206, 1205, 1215), (1312, 1302, 1259, 1264), (1497, 1507, 1444, 1434), (1376, 1366, 1206, 1216), (514, 512, 1363, 1373), (1214, 1204, 1203, 1213), (1310, 1300, 1258, 1263), (1495, 1505, 1442, 1432), (510, 508, 1407, 1362), (500, 498, 1359, 1371), (1212, 1200, 1199, 1211), (1308, 1296, 1256, 1262), (1535, 1490, 1425, 1472), (496, 494, 1405, 1358), (540, 538, 1355, 1369), (1210, 1196, 1195, 1209), (1306, 1292, 1254, 1261), (1533, 1486, 1421, 1470), (536, 534, 1403, 1354), (486, 484, 1351, 1367), (1208, 1192, 1191, 1207), (1304, 1288, 1252, 1260), (1531, 1482, 1417, 1468), (482, 544, 1389, 1350), (526, 524, 1347, 1365), (1206, 1188, 1187, 1205), (1302, 1284, 1250, 1259), (1517, 1478, 1413, 1454), (1374, 1364, 1204, 1214), (1361, 1408, 1248, 1201), (1204, 1201, 1202, 1203), (1300, 1297, 1257, 1258), (1493, 1503, 1440, 1430), (1372, 1360, 1200, 1212), (1357, 1406, 1246, 1197), (1200, 1197, 1198, 1199), (1296, 1293, 1255, 1256), (1489, 1536, 1166, 1167), (1370, 1356, 1196, 1210), (1353, 1404, 1244, 1193), (1196, 1193, 1194, 1195), (1292, 1289, 1253, 1254), (1485, 1534, 1159, 1160), (1368, 1352, 1192, 1208), (1349, 1390, 1230, 1189), (1192, 1189, 1190, 1191), (1288, 1285, 1251, 1252), (1481, 1532, 1179, 1180), (1366, 1348, 1188, 1206), (1345, 1402, 1242, 1185), (1188, 1185, 1186, 1187), (1284, 1281, 1249, 1250), (1477, 1518, 1184, 1154), (1471, 1426, 1257, 1280), (1426, 1427, 1258, 1257), (1469, 1422, 1255, 1279), (1422, 1423, 1256, 1255), (1467, 1418, 1253, 1278), (1418, 1419, 1254, 1253), (1465, 1410, 1249, 1277), (1410, 1411, 1250, 1249), (1463, 1471, 1280, 1276), (1461, 1469, 1279, 1275), (1536, 1528, 1165, 1166), (1459, 1467, 1278, 1274), (1534, 1526, 1158, 1159), (1457, 1465, 1277, 1273), (1532, 1524, 1178, 1179), (1455, 1463, 1276, 1272), (1530, 1522, 1171, 1172), (1453, 1414, 1251, 1271), (1414, 1415, 1252, 1251), (1451, 1461, 1275, 1270), (1528, 1520, 1164, 1165), (1449, 1459, 1274, 1269), (1526, 1516, 1157, 1158), (1447, 1457, 1273, 1268), (1524, 1514, 1177, 1178), (1445, 1455, 1272, 1267), (1522, 1512, 1170, 1171), (1443, 1453, 1271, 1266), (1520, 1510, 1163, 1164), (1441, 1451, 1270, 1265), (1518, 1508, 1183, 1184), (1439, 1449, 1269, 1264), (1516, 1506, 1156, 1157), (1437, 1447, 1268, 1263), (1514, 1504, 1176, 1177), (1435, 1445, 1267, 1262), (1512, 1502, 1169, 1170), (1433, 1443, 1266, 1261), (1510, 1500, 1162, 1163), (1431, 1441, 1265, 1260), (1508, 1498, 1182, 1183), (1429, 1439, 1264, 1259), (1506, 1496, 1155, 1156), (1427, 1437, 1263, 1258), (1504, 1494, 1175, 1176), (1423, 1435, 1262, 1256), (1492, 1489, 1167, 1168), (1419, 1433, 1261, 1254), (1488, 1485, 1160, 1161), (1415, 1431, 1260, 1252), (1484, 1481, 1180, 1181), (1411, 1429, 1259, 1250), (1480, 1477, 1154, 1153), (1491, 1501, 1438, 1428), (1502, 1492, 1168, 1169), (1487, 1499, 1436, 1424), (1500, 1488, 1161, 1162), (1483, 1497, 1434, 1420), (1498, 1484, 1181, 1182), (1479, 1495, 1432, 1416), (1496, 1480, 1153, 1155), (1475, 1493, 1430, 1412), (1494, 1476, 1174, 1175), (1529, 1474, 1409, 1466), (1344, 1297, 1298, 1343), (1342, 1293, 1294, 1341), (1340, 1289, 1290, 1339), (1338, 1281, 1282, 1337), (1336, 1344, 1343, 1335), (1334, 1342, 1341, 1333), (1332, 1340, 1339, 1331), (1330, 1338, 1337, 1329), (1328, 1336, 1335, 1327), (1326, 1285, 1286, 1325), (1324, 1334, 1333, 1323), (1322, 1332, 1331, 1321), (1320, 1330, 1329, 1319), (1318, 1328, 1327, 1317), (1316, 1326, 1325, 1315), (1314, 1324, 1323, 1313), (1312, 1322, 1321, 1311), (1310, 1320, 1319, 1309), (1308, 1318, 1317, 1307), (1306, 1316, 1315, 1305), (1304, 1314, 1313, 1303), (1302, 1312, 1311, 1301), (1300, 1310, 1309, 1299), (1296, 1308, 1307, 1295), (1292, 1306, 1305, 1291), (1288, 1304, 1303, 1287), (1284, 1302, 1301, 1283), (1297, 1300, 1299, 1298), (1293, 1296, 1295, 1294), (1289, 1292, 1291, 1290), (1285, 1288, 1287, 1286), (1281, 1284, 1283, 1282), (1186, 1241, 1337, 1282), (1408, 1361, 1362, 1407), (1406, 1357, 1358, 1405), (1404, 1353, 1354, 1403), (1402, 1345, 1346, 1401), (1400, 1408, 1407, 1399), (1398, 1406, 1405, 1397), (1396, 1404, 1403, 1395), (1394, 1402, 1401, 1393), (1392, 1400, 1399, 1391), (1390, 1349, 1350, 1389), (1388, 1398, 1397, 1387), (1386, 1396, 1395, 1385), (1384, 1394, 1393, 1383), (1382, 1392, 1391, 1381), (1380, 1390, 1389, 1379), (1378, 1388, 1387, 1377), (1376, 1386, 1385, 1375), (1374, 1384, 1383, 1373), (1372, 1382, 1381, 1371), (1370, 1380, 1379, 1369), (1368, 1378, 1377, 1367), (1366, 1376, 1375, 1365), (1364, 1374, 1373, 1363), (1360, 1372, 1371, 1359), (1356, 1370, 1369, 1355), (1352, 1368, 1367, 1351), (1348, 1366, 1365, 1347), (1361, 1364, 1363, 1362), (1357, 1360, 1359, 1358), (1353, 1356, 1355, 1354), (1349, 1352, 1351, 1350), (1345, 1348, 1347, 1346), (522, 520, 1401, 1346), (1426, 1471, 1472, 1425), (1422, 1469, 1470, 1421), (1418, 1467, 1468, 1417), (1410, 1465, 1466, 1409), (1471, 1463, 1464, 1472), (1469, 1461, 1462, 1470), (1467, 1459, 1460, 1468), (1465, 1457, 1458, 1466), (1463, 1455, 1456, 1464), (1414, 1453, 1454, 1413), (1461, 1451, 1452, 1462), (1459, 1449, 1450, 1460), (1457, 1447, 1448, 1458), (1455, 1445, 1446, 1456), (1453, 1443, 1444, 1454), (1451, 1441, 1442, 1452), (1449, 1439, 1440, 1450), (1447, 1437, 1438, 1448), (1445, 1435, 1436, 1446), (1443, 1433, 1434, 1444), (1441, 1431, 1432, 1442), (1439, 1429, 1430, 1440), (1437, 1427, 1428, 1438), (1435, 1423, 1424, 1436), (1433, 1419, 1420, 1434), (1431, 1415, 1416, 1432), (1429, 1411, 1412, 1430), (1427, 1426, 1425, 1428), (1423, 1422, 1421, 1424), (1419, 1418, 1417, 1420), (1415, 1414, 1413, 1416), (1411, 1410, 1409, 1412), (1476, 1473, 1173, 1174), (1536, 1489, 1490, 1535), (1534, 1485, 1486, 1533), (1532, 1481, 1482, 1531), (1530, 1473, 1474, 1529), (1528, 1536, 1535, 1527), (1526, 1534, 1533, 1525), (1524, 1532, 1531, 1523), (1522, 1530, 1529, 1521), (1520, 1528, 1527, 1519), (1518, 1477, 1478, 1517), (1516, 1526, 1525, 1515), (1514, 1524, 1523, 1513), (1512, 1522, 1521, 1511), (1510, 1520, 1519, 1509), (1508, 1518, 1517, 1507), (1506, 1516, 1515, 1505), (1504, 1514, 1513, 1503), (1502, 1512, 1511, 1501), (1500, 1510, 1509, 1499), (1498, 1508, 1507, 1497), (1496, 1506, 1505, 1495), (1494, 1504, 1503, 1493), (1492, 1502, 1501, 1491), (1488, 1500, 1499, 1487), (1484, 1498, 1497, 1483), (1480, 1496, 1495, 1479), (1476, 1494, 1493, 1475), (1489, 1492, 1491, 1490), (1485, 1488, 1487, 1486), (1481, 1484, 1483, 1482), (1477, 1480, 1479, 1478), (1473, 1476, 1475, 1474), (1473, 1530, 1172, 1173)])
me_sphere.polygons.foreach_set('use_smooth', [True] * 1507)
me_sphere.use_remesh_preserve_volume = False
me_sphere.use_remesh_preserve_attributes = False
me_sphere.use_mirror_vertex_groups = False
me_sphere.update()

# ---- objects
ob_pawn = bpy.data.objects.new('Pawn', me_sphere)
ob_lamp = bpy.data.objects.new('Lamp', light_lamp)
ob_camera = bpy.data.objects.new('Camera', cam_camera)

# ---- transforms, parenting, visibility, modifiers, constraints
ob_pawn.location = (0.0, 0.0, 3.966)
ob_pawn.scale = (0.7408, 0.7408, 0.7408)
ob_pawn.lineart.crease_threshold = 0.0
ob_lamp.location = (4.076, 1.005, 5.904)
ob_lamp.rotation_euler = (0.6503, 0.05522, 1.866)
ob_lamp.lock_rotations_4d = False
ob_lamp.empty_display_type = 'ARROWS'
ob_lamp.color = (0.0, 0.0, 0.0, 0.0)
ob_lamp.lineart.crease_threshold = 0.0
ob_camera.location = (7.481, -6.508, 5.344)
ob_camera.rotation_euler = (1.109, 0.0, 0.8149)
ob_camera.lock_rotations_4d = False
ob_camera.empty_display_type = 'ARROWS'
ob_camera.color = (0.0, 0.0, 0.0, 0.0)
ob_camera.display_type = 'WIRE'
ob_camera.lineart.crease_threshold = 0.0

# ---- collection membership
col_collection_1.objects.link(ob_pawn)
col_collection_1.objects.link(ob_lamp)
col_collection_1.objects.link(ob_camera)

# ---- scene / render settings (as saved in the file)
scene.camera = ob_camera
scene.frame_start = 1; scene.frame_end = 250; scene.frame_set(1)
scene.render.engine = 'BLENDER_EEVEE_NEXT'
scene.render.resolution_percentage = 50
scene.render.dither_intensity = 0.0
scene.cycles.use_denoising = False
scene.cycles.samples = 128
scene.cycles.sampling_pattern = 'TABULATED_SOBOL'
scene.cycles.light_sampling_threshold = 0.0
scene.cycles.use_adaptive_sampling = False
scene.cycles.use_light_tree = False
scene.cycles.blur_glossy = 0.0
scene.cycles.sample_clamp_indirect = 0.0
scene.view_settings.view_transform = 'Standard'
bpy.context.view_layer.update()
